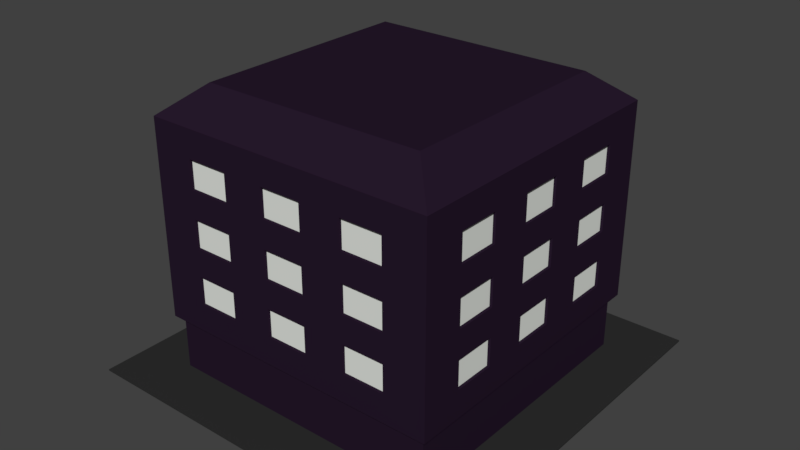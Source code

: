 # Source: CityHouse1.blend  (saved by Blender 2.78.0; exported with 4.5.12 LTS)
import bpy
from mathutils import Matrix  # noqa: F401  (used for matrix-valued properties, if any)

bpy.ops.wm.read_factory_settings(use_empty=True)
scene = bpy.context.scene
scene.name = 'Scene'

# ---- collections
col_collection_1 = bpy.data.collections.new('Collection 1'); scene.collection.children.link(col_collection_1)

# ---- materials (node trees are filled in below, after node groups)
mat_sidewalk = bpy.data.materials.new('Sidewalk')
mat_sidewalk.alpha_threshold = 0.0
mat_sidewalk.use_transparent_shadow = False
mat_sidewalk.diffuse_color = (0.0291, 0.0291, 0.0291, 1.0)
mat_sidewalk.roughness = 0.5
mat_sidewalk.specular_intensity = 0.0
mat_brightwindow = bpy.data.materials.new('BrightWindow')
mat_brightwindow.alpha_threshold = 0.0
mat_brightwindow.use_transparent_shadow = False
mat_brightwindow.diffuse_color = (0.7761, 0.8, 0.7526, 1.0)
mat_brightwindow.roughness = 0.5
mat_concrete = bpy.data.materials.new('Concrete')
mat_concrete.alpha_threshold = 0.0
mat_concrete.use_transparent_shadow = False
mat_concrete.diffuse_color = (0.02, 0.01, 0.025, 1.0)
mat_concrete.roughness = 0.5
mat_concrete.specular_intensity = 0.0
mat_window = bpy.data.materials.new('Window')
mat_window.alpha_threshold = 0.0
mat_window.use_transparent_shadow = False
mat_window.diffuse_color = (0.0, 0.0, 0.0, 1.0)
mat_window.roughness = 0.5
mat_window.specular_intensity = 1.0

# ---- material node trees

# ---- world
world_world = bpy.data.worlds.new('World'); scene.world = world_world
world_world.color = (0.05088, 0.05088, 0.05088)
world_world.use_sun_shadow = False
world_world.sun_shadow_jitter_overblur = 0.0
world_world.cycles.sampling_method = 'MANUAL'

# ---- meshes
me_cube = bpy.data.meshes.new('Cube')
me_cube.from_pydata([(-13.79, -13.79, -0.025), (-13.79, -13.79, 0.075), (-13.79, 13.79, -0.025), (-13.79, 13.79, 0.075), (13.79, -13.79, -0.025), (13.79, -13.79, 0.075), (13.79, 13.79, -0.025), (13.79, 13.79, 0.075)], [], [(0, 1, 3, 2), (2, 3, 7, 6), (6, 7, 5, 4), (4, 5, 1, 0), (7, 3, 1, 5)])
me_cube.materials.append(mat_sidewalk)
me_cube.use_remesh_preserve_volume = False
me_cube.use_remesh_preserve_attributes = False
me_cube.use_mirror_vertex_groups = False
me_cube.update()
me_plane_035 = bpy.data.meshes.new('Plane.035')
me_plane_035.from_pydata([(-0.005, 1.6, 1.1), (-0.005, 1.6, -1.1), (-0.005, -1.6, 1.1), (-0.005, -1.6, -1.1)], [], [(0, 1, 3, 2)])
me_plane_035.materials.append(mat_brightwindow)
me_plane_035.use_remesh_preserve_volume = False
me_plane_035.use_remesh_preserve_attributes = False
me_plane_035.use_mirror_vertex_groups = False
me_plane_035.update()
me_plane_034 = bpy.data.meshes.new('Plane.034')
me_plane_034.from_pydata([(-0.005, 1.6, 1.1), (-0.005, 1.6, -1.1), (-0.005, -1.6, 1.1), (-0.005, -1.6, -1.1)], [], [(0, 1, 3, 2)])
me_plane_034.materials.append(mat_brightwindow)
me_plane_034.use_remesh_preserve_volume = False
me_plane_034.use_remesh_preserve_attributes = False
me_plane_034.use_mirror_vertex_groups = False
me_plane_034.update()
me_plane_033 = bpy.data.meshes.new('Plane.033')
me_plane_033.from_pydata([(-0.005, 1.6, 1.1), (-0.005, 1.6, -1.1), (-0.005, -1.6, 1.1), (-0.005, -1.6, -1.1)], [], [(0, 1, 3, 2)])
me_plane_033.materials.append(mat_brightwindow)
me_plane_033.use_remesh_preserve_volume = False
me_plane_033.use_remesh_preserve_attributes = False
me_plane_033.use_mirror_vertex_groups = False
me_plane_033.update()
me_plane_032 = bpy.data.meshes.new('Plane.032')
me_plane_032.from_pydata([(-0.005, 1.6, 1.1), (-0.005, 1.6, -1.1), (-0.005, -1.6, 1.1), (-0.005, -1.6, -1.1)], [], [(0, 1, 3, 2)])
me_plane_032.materials.append(mat_brightwindow)
me_plane_032.use_remesh_preserve_volume = False
me_plane_032.use_remesh_preserve_attributes = False
me_plane_032.use_mirror_vertex_groups = False
me_plane_032.update()
me_plane_031 = bpy.data.meshes.new('Plane.031')
me_plane_031.from_pydata([(-0.005, 1.6, 1.1), (-0.005, 1.6, -1.1), (-0.005, -1.6, 1.1), (-0.005, -1.6, -1.1)], [], [(0, 1, 3, 2)])
me_plane_031.materials.append(mat_brightwindow)
me_plane_031.use_remesh_preserve_volume = False
me_plane_031.use_remesh_preserve_attributes = False
me_plane_031.use_mirror_vertex_groups = False
me_plane_031.update()
me_plane_030 = bpy.data.meshes.new('Plane.030')
me_plane_030.from_pydata([(-0.005, 1.6, 1.1), (-0.005, 1.6, -1.1), (-0.005, -1.6, 1.1), (-0.005, -1.6, -1.1)], [], [(0, 1, 3, 2)])
me_plane_030.materials.append(mat_brightwindow)
me_plane_030.use_remesh_preserve_volume = False
me_plane_030.use_remesh_preserve_attributes = False
me_plane_030.use_mirror_vertex_groups = False
me_plane_030.update()
me_plane_029 = bpy.data.meshes.new('Plane.029')
me_plane_029.from_pydata([(-0.005, 1.6, 1.1), (-0.005, 1.6, -1.1), (-0.005, -1.6, 1.1), (-0.005, -1.6, -1.1)], [], [(0, 1, 3, 2)])
me_plane_029.materials.append(mat_brightwindow)
me_plane_029.use_remesh_preserve_volume = False
me_plane_029.use_remesh_preserve_attributes = False
me_plane_029.use_mirror_vertex_groups = False
me_plane_029.update()
me_plane_028 = bpy.data.meshes.new('Plane.028')
me_plane_028.from_pydata([(-0.005, 1.6, 1.1), (-0.005, 1.6, -1.1), (-0.005, -1.6, 1.1), (-0.005, -1.6, -1.1)], [], [(0, 1, 3, 2)])
me_plane_028.materials.append(mat_brightwindow)
me_plane_028.use_remesh_preserve_volume = False
me_plane_028.use_remesh_preserve_attributes = False
me_plane_028.use_mirror_vertex_groups = False
me_plane_028.update()
me_plane_027 = bpy.data.meshes.new('Plane.027')
me_plane_027.from_pydata([(-0.005, 1.6, 1.1), (-0.005, 1.6, -1.1), (-0.005, -1.6, 1.1), (-0.005, -1.6, -1.1)], [], [(0, 1, 3, 2)])
me_plane_027.materials.append(mat_brightwindow)
me_plane_027.use_remesh_preserve_volume = False
me_plane_027.use_remesh_preserve_attributes = False
me_plane_027.use_mirror_vertex_groups = False
me_plane_027.update()
me_plane_026 = bpy.data.meshes.new('Plane.026')
me_plane_026.from_pydata([(-0.005, 1.6, 1.1), (-0.005, 1.6, -1.1), (-0.005, -1.6, 1.1), (-0.005, -1.6, -1.1)], [], [(0, 1, 3, 2)])
me_plane_026.materials.append(mat_brightwindow)
me_plane_026.use_remesh_preserve_volume = False
me_plane_026.use_remesh_preserve_attributes = False
me_plane_026.use_mirror_vertex_groups = False
me_plane_026.update()
me_plane_025 = bpy.data.meshes.new('Plane.025')
me_plane_025.from_pydata([(-0.005, 1.6, 1.1), (-0.005, 1.6, -1.1), (-0.005, -1.6, 1.1), (-0.005, -1.6, -1.1)], [], [(0, 1, 3, 2)])
me_plane_025.materials.append(mat_brightwindow)
me_plane_025.use_remesh_preserve_volume = False
me_plane_025.use_remesh_preserve_attributes = False
me_plane_025.use_mirror_vertex_groups = False
me_plane_025.update()
me_plane_024 = bpy.data.meshes.new('Plane.024')
me_plane_024.from_pydata([(-0.005, 1.6, 1.1), (-0.005, 1.6, -1.1), (-0.005, -1.6, 1.1), (-0.005, -1.6, -1.1)], [], [(0, 1, 3, 2)])
me_plane_024.materials.append(mat_brightwindow)
me_plane_024.use_remesh_preserve_volume = False
me_plane_024.use_remesh_preserve_attributes = False
me_plane_024.use_mirror_vertex_groups = False
me_plane_024.update()
me_plane_023 = bpy.data.meshes.new('Plane.023')
me_plane_023.from_pydata([(-0.005, 1.6, 1.1), (-0.005, 1.6, -1.1), (-0.005, -1.6, 1.1), (-0.005, -1.6, -1.1)], [], [(0, 1, 3, 2)])
me_plane_023.materials.append(mat_brightwindow)
me_plane_023.use_remesh_preserve_volume = False
me_plane_023.use_remesh_preserve_attributes = False
me_plane_023.use_mirror_vertex_groups = False
me_plane_023.update()
me_plane_022 = bpy.data.meshes.new('Plane.022')
me_plane_022.from_pydata([(-0.005, 1.6, 1.1), (-0.005, 1.6, -1.1), (-0.005, -1.6, 1.1), (-0.005, -1.6, -1.1)], [], [(0, 1, 3, 2)])
me_plane_022.materials.append(mat_brightwindow)
me_plane_022.use_remesh_preserve_volume = False
me_plane_022.use_remesh_preserve_attributes = False
me_plane_022.use_mirror_vertex_groups = False
me_plane_022.update()
me_plane_021 = bpy.data.meshes.new('Plane.021')
me_plane_021.from_pydata([(-0.005, 1.6, 1.1), (-0.005, 1.6, -1.1), (-0.005, -1.6, 1.1), (-0.005, -1.6, -1.1)], [], [(0, 1, 3, 2)])
me_plane_021.materials.append(mat_brightwindow)
me_plane_021.use_remesh_preserve_volume = False
me_plane_021.use_remesh_preserve_attributes = False
me_plane_021.use_mirror_vertex_groups = False
me_plane_021.update()
me_plane_020 = bpy.data.meshes.new('Plane.020')
me_plane_020.from_pydata([(-0.005, 1.6, 1.1), (-0.005, 1.6, -1.1), (-0.005, -1.6, 1.1), (-0.005, -1.6, -1.1)], [], [(0, 1, 3, 2)])
me_plane_020.materials.append(mat_brightwindow)
me_plane_020.use_remesh_preserve_volume = False
me_plane_020.use_remesh_preserve_attributes = False
me_plane_020.use_mirror_vertex_groups = False
me_plane_020.update()
me_plane_019 = bpy.data.meshes.new('Plane.019')
me_plane_019.from_pydata([(-0.005, 1.6, 1.1), (-0.005, 1.6, -1.1), (-0.005, -1.6, 1.1), (-0.005, -1.6, -1.1)], [], [(0, 1, 3, 2)])
me_plane_019.materials.append(mat_brightwindow)
me_plane_019.use_remesh_preserve_volume = False
me_plane_019.use_remesh_preserve_attributes = False
me_plane_019.use_mirror_vertex_groups = False
me_plane_019.update()
me_plane_018 = bpy.data.meshes.new('Plane.018')
me_plane_018.from_pydata([(-0.005, 1.6, 1.1), (-0.005, 1.6, -1.1), (-0.005, -1.6, 1.1), (-0.005, -1.6, -1.1)], [], [(0, 1, 3, 2)])
me_plane_018.materials.append(mat_brightwindow)
me_plane_018.use_remesh_preserve_volume = False
me_plane_018.use_remesh_preserve_attributes = False
me_plane_018.use_mirror_vertex_groups = False
me_plane_018.update()
me_plane_017 = bpy.data.meshes.new('Plane.017')
me_plane_017.from_pydata([(-0.005, 1.6, 1.1), (-0.005, 1.6, -1.1), (-0.005, -1.6, 1.1), (-0.005, -1.6, -1.1)], [], [(0, 1, 3, 2)])
me_plane_017.materials.append(mat_brightwindow)
me_plane_017.use_remesh_preserve_volume = False
me_plane_017.use_remesh_preserve_attributes = False
me_plane_017.use_mirror_vertex_groups = False
me_plane_017.update()
me_plane_016 = bpy.data.meshes.new('Plane.016')
me_plane_016.from_pydata([(-0.005, 1.6, 1.1), (-0.005, 1.6, -1.1), (-0.005, -1.6, 1.1), (-0.005, -1.6, -1.1)], [], [(0, 1, 3, 2)])
me_plane_016.materials.append(mat_brightwindow)
me_plane_016.use_remesh_preserve_volume = False
me_plane_016.use_remesh_preserve_attributes = False
me_plane_016.use_mirror_vertex_groups = False
me_plane_016.update()
me_plane_015 = bpy.data.meshes.new('Plane.015')
me_plane_015.from_pydata([(-0.005, 1.6, 1.1), (-0.005, 1.6, -1.1), (-0.005, -1.6, 1.1), (-0.005, -1.6, -1.1)], [], [(0, 1, 3, 2)])
me_plane_015.materials.append(mat_brightwindow)
me_plane_015.use_remesh_preserve_volume = False
me_plane_015.use_remesh_preserve_attributes = False
me_plane_015.use_mirror_vertex_groups = False
me_plane_015.update()
me_plane_014 = bpy.data.meshes.new('Plane.014')
me_plane_014.from_pydata([(-0.005, 1.6, 1.1), (-0.005, 1.6, -1.1), (-0.005, -1.6, 1.1), (-0.005, -1.6, -1.1)], [], [(0, 1, 3, 2)])
me_plane_014.materials.append(mat_brightwindow)
me_plane_014.use_remesh_preserve_volume = False
me_plane_014.use_remesh_preserve_attributes = False
me_plane_014.use_mirror_vertex_groups = False
me_plane_014.update()
me_plane_013 = bpy.data.meshes.new('Plane.013')
me_plane_013.from_pydata([(-0.005, 1.6, 1.1), (-0.005, 1.6, -1.1), (-0.005, -1.6, 1.1), (-0.005, -1.6, -1.1)], [], [(0, 1, 3, 2)])
me_plane_013.materials.append(mat_brightwindow)
me_plane_013.use_remesh_preserve_volume = False
me_plane_013.use_remesh_preserve_attributes = False
me_plane_013.use_mirror_vertex_groups = False
me_plane_013.update()
me_plane_012 = bpy.data.meshes.new('Plane.012')
me_plane_012.from_pydata([(-0.005, 1.6, 1.1), (-0.005, 1.6, -1.1), (-0.005, -1.6, 1.1), (-0.005, -1.6, -1.1)], [], [(0, 1, 3, 2)])
me_plane_012.materials.append(mat_brightwindow)
me_plane_012.use_remesh_preserve_volume = False
me_plane_012.use_remesh_preserve_attributes = False
me_plane_012.use_mirror_vertex_groups = False
me_plane_012.update()
me_plane_011 = bpy.data.meshes.new('Plane.011')
me_plane_011.from_pydata([(-0.005, 1.6, 1.1), (-0.005, 1.6, -1.1), (-0.005, -1.6, 1.1), (-0.005, -1.6, -1.1)], [], [(0, 1, 3, 2)])
me_plane_011.materials.append(mat_brightwindow)
me_plane_011.use_remesh_preserve_volume = False
me_plane_011.use_remesh_preserve_attributes = False
me_plane_011.use_mirror_vertex_groups = False
me_plane_011.update()
me_plane_010 = bpy.data.meshes.new('Plane.010')
me_plane_010.from_pydata([(-0.005, 1.6, 1.1), (-0.005, 1.6, -1.1), (-0.005, -1.6, 1.1), (-0.005, -1.6, -1.1)], [], [(0, 1, 3, 2)])
me_plane_010.materials.append(mat_brightwindow)
me_plane_010.use_remesh_preserve_volume = False
me_plane_010.use_remesh_preserve_attributes = False
me_plane_010.use_mirror_vertex_groups = False
me_plane_010.update()
me_plane_009 = bpy.data.meshes.new('Plane.009')
me_plane_009.from_pydata([(-0.005, 1.6, 1.1), (-0.005, 1.6, -1.1), (-0.005, -1.6, 1.1), (-0.005, -1.6, -1.1)], [], [(0, 1, 3, 2)])
me_plane_009.materials.append(mat_brightwindow)
me_plane_009.use_remesh_preserve_volume = False
me_plane_009.use_remesh_preserve_attributes = False
me_plane_009.use_mirror_vertex_groups = False
me_plane_009.update()
me_plane = bpy.data.meshes.new('Plane')
me_plane.from_pydata([(-0.005, 1.6, 1.1), (-0.005, 1.6, -1.1), (-0.005, -1.6, 1.1), (-0.005, -1.6, -1.1)], [], [(0, 1, 3, 2)])
me_plane.materials.append(mat_brightwindow)
me_plane.use_remesh_preserve_volume = False
me_plane.use_remesh_preserve_attributes = False
me_plane.use_mirror_vertex_groups = False
me_plane.update()
me_plane_001 = bpy.data.meshes.new('Plane.001')
me_plane_001.from_pydata([(-0.005, 1.6, 1.1), (-0.005, 1.6, -1.1), (-0.005, -1.6, 1.1), (-0.005, -1.6, -1.1)], [], [(0, 1, 3, 2)])
me_plane_001.materials.append(mat_brightwindow)
me_plane_001.use_remesh_preserve_volume = False
me_plane_001.use_remesh_preserve_attributes = False
me_plane_001.use_mirror_vertex_groups = False
me_plane_001.update()
me_plane_002 = bpy.data.meshes.new('Plane.002')
me_plane_002.from_pydata([(-0.005, 1.6, 1.1), (-0.005, 1.6, -1.1), (-0.005, -1.6, 1.1), (-0.005, -1.6, -1.1)], [], [(0, 1, 3, 2)])
me_plane_002.materials.append(mat_brightwindow)
me_plane_002.use_remesh_preserve_volume = False
me_plane_002.use_remesh_preserve_attributes = False
me_plane_002.use_mirror_vertex_groups = False
me_plane_002.update()
me_plane_008 = bpy.data.meshes.new('Plane.008')
me_plane_008.from_pydata([(-0.005, 1.6, 1.1), (-0.005, 1.6, -1.1), (-0.005, -1.6, 1.1), (-0.005, -1.6, -1.1)], [], [(0, 1, 3, 2)])
me_plane_008.materials.append(mat_brightwindow)
me_plane_008.use_remesh_preserve_volume = False
me_plane_008.use_remesh_preserve_attributes = False
me_plane_008.use_mirror_vertex_groups = False
me_plane_008.update()
me_plane_007 = bpy.data.meshes.new('Plane.007')
me_plane_007.from_pydata([(-0.005, 1.6, 1.1), (-0.005, 1.6, -1.1), (-0.005, -1.6, 1.1), (-0.005, -1.6, -1.1)], [], [(0, 1, 3, 2)])
me_plane_007.materials.append(mat_brightwindow)
me_plane_007.use_remesh_preserve_volume = False
me_plane_007.use_remesh_preserve_attributes = False
me_plane_007.use_mirror_vertex_groups = False
me_plane_007.update()
me_plane_006 = bpy.data.meshes.new('Plane.006')
me_plane_006.from_pydata([(-0.005, 1.6, 1.1), (-0.005, 1.6, -1.1), (-0.005, -1.6, 1.1), (-0.005, -1.6, -1.1)], [], [(0, 1, 3, 2)])
me_plane_006.materials.append(mat_brightwindow)
me_plane_006.use_remesh_preserve_volume = False
me_plane_006.use_remesh_preserve_attributes = False
me_plane_006.use_mirror_vertex_groups = False
me_plane_006.update()
me_plane_005 = bpy.data.meshes.new('Plane.005')
me_plane_005.from_pydata([(-0.005, 1.6, 1.1), (-0.005, 1.6, -1.1), (-0.005, -1.6, 1.1), (-0.005, -1.6, -1.1)], [], [(0, 1, 3, 2)])
me_plane_005.materials.append(mat_brightwindow)
me_plane_005.use_remesh_preserve_volume = False
me_plane_005.use_remesh_preserve_attributes = False
me_plane_005.use_mirror_vertex_groups = False
me_plane_005.update()
me_plane_004 = bpy.data.meshes.new('Plane.004')
me_plane_004.from_pydata([(-0.005, 1.6, 1.1), (-0.005, 1.6, -1.1), (-0.005, -1.6, 1.1), (-0.005, -1.6, -1.1)], [], [(0, 1, 3, 2)])
me_plane_004.materials.append(mat_brightwindow)
me_plane_004.use_remesh_preserve_volume = False
me_plane_004.use_remesh_preserve_attributes = False
me_plane_004.use_mirror_vertex_groups = False
me_plane_004.update()
me_plane_003 = bpy.data.meshes.new('Plane.003')
me_plane_003.from_pydata([(-0.005, 1.6, 1.1), (-0.005, 1.6, -1.1), (-0.005, -1.6, 1.1), (-0.005, -1.6, -1.1)], [], [(0, 1, 3, 2)])
me_plane_003.materials.append(mat_brightwindow)
me_plane_003.use_remesh_preserve_volume = False
me_plane_003.use_remesh_preserve_attributes = False
me_plane_003.use_mirror_vertex_groups = False
me_plane_003.update()
me_cube_001 = bpy.data.meshes.new('Cube.001')
me_cube_001.from_pydata([(-2.0, -2.0, -1.0), (-2.0, -2.0, 3.0), (-2.0, 2.0, -1.0), (-2.0, 2.0, 3.0), (2.0, -2.0, -1.0), (2.0, -2.0, 3.0), (2.0, 2.0, -1.0), (2.0, 2.0, 3.0), (-1.6, -1.6, 19.0), (-1.6, 1.6, 19.0), (1.6, 1.6, 19.0), (1.6, -1.6, 19.0), (-2.09, -2.09, 3.0), (-2.09, 2.09, 3.0), (2.09, 2.09, 3.0), (2.09, -2.09, 3.0), (-2.09, -2.09, 17.0), (-2.09, 2.09, 17.0), (2.09, 2.09, 17.0), (2.09, -2.09, 17.0), (-2.09, -1.493, 3.0), (-2.09, -0.8957, 3.0), (-2.09, -0.2986, 3.0), (-2.09, 0.2986, 3.0), (-2.09, 0.8957, 3.0), (-2.09, 1.493, 3.0), (-1.493, 2.09, 3.0), (-0.8957, 2.09, 3.0), (-0.2986, 2.09, 3.0), (0.2986, 2.09, 3.0), (0.8957, 2.09, 3.0), (1.493, 2.09, 3.0), (2.09, 1.493, 3.0), (2.09, 0.8957, 3.0), (2.09, 0.2986, 3.0), (2.09, -0.2986, 3.0), (2.09, -0.8957, 3.0), (2.09, -1.493, 3.0), (1.493, -2.09, 3.0), (0.8957, -2.09, 3.0), (0.2986, -2.09, 3.0), (-0.2986, -2.09, 3.0), (-0.8957, -2.09, 3.0), (-1.493, -2.09, 3.0), (-2.09, -1.493, 17.0), (-2.09, -0.8957, 17.0), (-2.09, -0.2986, 17.0), (-2.09, 0.2986, 17.0), (-2.09, 0.8957, 17.0), (-2.09, 1.493, 17.0), (-1.493, 2.09, 17.0), (-0.8957, 2.09, 17.0), (-0.2986, 2.09, 17.0), (0.2986, 2.09, 17.0), (0.8957, 2.09, 17.0), (1.493, 2.09, 17.0), (2.09, 1.493, 17.0), (2.09, 0.8957, 17.0), (2.09, 0.2986, 17.0), (2.09, -0.2986, 17.0), (2.09, -0.8957, 17.0), (2.09, -1.493, 17.0), (1.493, -2.09, 17.0), (0.8957, -2.09, 17.0), (0.2986, -2.09, 17.0), (-0.2986, -2.09, 17.0), (-0.8957, -2.09, 17.0), (-1.493, -2.09, 17.0), (2.09, 2.09, 5.0), (2.09, 2.09, 7.0), (2.09, 2.09, 9.0), (2.09, 2.09, 11.0), (2.09, 2.09, 13.0), (2.09, 2.09, 15.0), (2.09, -2.09, 15.0), (2.09, -2.09, 13.0), (2.09, -2.09, 11.0), (2.09, -2.09, 9.0), (2.09, -2.09, 7.0), (2.09, -2.09, 5.0), (-2.09, -2.09, 5.0), (-2.09, -2.09, 7.0), (-2.09, -2.09, 9.0), (-2.09, -2.09, 11.0), (-2.09, -2.09, 13.0), (-2.09, -2.09, 15.0), (-2.09, 2.09, 15.0), (-2.09, 2.09, 13.0), (-2.09, 2.09, 11.0), (-2.09, 2.09, 9.0), (-2.09, 2.09, 7.0), (-2.09, 2.09, 5.0), (1.493, 2.09, 5.0), (1.493, 2.09, 7.0), (1.493, 2.09, 9.0), (1.493, 2.09, 11.0), (1.493, 2.09, 13.0), (1.493, 2.09, 15.0), (0.8957, 2.09, 5.0), (0.8957, 2.09, 7.0), (0.8957, 2.09, 9.0), (0.8957, 2.09, 11.0), (0.8957, 2.09, 13.0), (0.8957, 2.09, 15.0), (0.2986, 2.09, 5.0), (0.2986, 2.09, 7.0), (0.2986, 2.09, 9.0), (0.2986, 2.09, 11.0), (0.2986, 2.09, 13.0), (0.2986, 2.09, 15.0), (-0.2986, 2.09, 5.0), (-0.2986, 2.09, 7.0), (-0.2986, 2.09, 9.0), (-0.2986, 2.09, 11.0), (-0.2986, 2.09, 13.0), (-0.2986, 2.09, 15.0), (-0.8957, 2.09, 5.0), (-0.8957, 2.09, 7.0), (-0.8957, 2.09, 9.0), (-0.8957, 2.09, 11.0), (-0.8957, 2.09, 13.0), (-0.8957, 2.09, 15.0), (-1.493, 2.09, 5.0), (-1.493, 2.09, 7.0), (-1.493, 2.09, 9.0), (-1.493, 2.09, 11.0), (-1.493, 2.09, 13.0), (-1.493, 2.09, 15.0), (-1.493, -2.09, 5.0), (-1.493, -2.09, 7.0), (-1.493, -2.09, 9.0), (-1.493, -2.09, 11.0), (-1.493, -2.09, 13.0), (-1.493, -2.09, 15.0), (-0.8957, -2.09, 5.0), (-0.8957, -2.09, 7.0), (-0.8957, -2.09, 9.0), (-0.8957, -2.09, 11.0), (-0.8957, -2.09, 13.0), (-0.8957, -2.09, 15.0), (-0.2986, -2.09, 5.0), (-0.2986, -2.09, 7.0), (-0.2986, -2.09, 9.0), (-0.2986, -2.09, 11.0), (-0.2986, -2.09, 13.0), (-0.2986, -2.09, 15.0), (0.2986, -2.09, 5.0), (0.2986, -2.09, 7.0), (0.2986, -2.09, 9.0), (0.2986, -2.09, 11.0), (0.2986, -2.09, 13.0), (0.2986, -2.09, 15.0), (0.8957, -2.09, 5.0), (0.8957, -2.09, 7.0), (0.8957, -2.09, 9.0), (0.8957, -2.09, 11.0), (0.8957, -2.09, 13.0), (0.8957, -2.09, 15.0), (1.493, -2.09, 5.0), (1.493, -2.09, 7.0), (1.493, -2.09, 9.0), (1.493, -2.09, 11.0), (1.493, -2.09, 13.0), (1.493, -2.09, 15.0), (-2.09, 1.493, 5.0), (-2.09, 1.493, 7.0), (-2.09, 1.493, 9.0), (-2.09, 1.493, 11.0), (-2.09, 1.493, 13.0), (-2.09, 1.493, 15.0), (-2.09, 0.8957, 5.0), (-2.09, 0.8957, 7.0), (-2.09, 0.8957, 9.0), (-2.09, 0.8957, 11.0), (-2.09, 0.8957, 13.0), (-2.09, 0.8957, 15.0), (-2.09, 0.2986, 5.0), (-2.09, 0.2986, 7.0), (-2.09, 0.2986, 9.0), (-2.09, 0.2986, 11.0), (-2.09, 0.2986, 13.0), (-2.09, 0.2986, 15.0), (-2.09, -0.2986, 5.0), (-2.09, -0.2986, 7.0), (-2.09, -0.2986, 9.0), (-2.09, -0.2986, 11.0), (-2.09, -0.2986, 13.0), (-2.09, -0.2986, 15.0), (-2.09, -0.8957, 5.0), (-2.09, -0.8957, 7.0), (-2.09, -0.8957, 9.0), (-2.09, -0.8957, 11.0), (-2.09, -0.8957, 13.0), (-2.09, -0.8957, 15.0), (-2.09, -1.493, 5.0), (-2.09, -1.493, 7.0), (-2.09, -1.493, 9.0), (-2.09, -1.493, 11.0), (-2.09, -1.493, 13.0), (-2.09, -1.493, 15.0), (2.09, -1.493, 5.0), (2.09, -1.493, 7.0), (2.09, -1.493, 9.0), (2.09, -1.493, 11.0), (2.09, -1.493, 13.0), (2.09, -1.493, 15.0), (2.09, -0.8957, 5.0), (2.09, -0.8957, 7.0), (2.09, -0.8957, 9.0), (2.09, -0.8957, 11.0), (2.09, -0.8957, 13.0), (2.09, -0.8957, 15.0), (2.09, -0.2986, 5.0), (2.09, -0.2986, 7.0), (2.09, -0.2986, 9.0), (2.09, -0.2986, 11.0), (2.09, -0.2986, 13.0), (2.09, -0.2986, 15.0), (2.09, 0.2986, 5.0), (2.09, 0.2986, 7.0), (2.09, 0.2986, 9.0), (2.09, 0.2986, 11.0), (2.09, 0.2986, 13.0), (2.09, 0.2986, 15.0), (2.09, 0.8957, 5.0), (2.09, 0.8957, 7.0), (2.09, 0.8957, 9.0), (2.09, 0.8957, 11.0), (2.09, 0.8957, 13.0), (2.09, 0.8957, 15.0), (2.09, 1.493, 5.0), (2.09, 1.493, 7.0), (2.09, 1.493, 9.0), (2.09, 1.493, 11.0), (2.09, 1.493, 13.0), (2.09, 1.493, 15.0), (1.493, 2.05, 5.0), (1.493, 2.05, 7.0), (1.493, 2.05, 9.0), (1.493, 2.05, 11.0), (1.493, 2.05, 13.0), (1.493, 2.05, 15.0), (0.8957, 2.05, 5.0), (0.8957, 2.05, 7.0), (0.8957, 2.05, 9.0), (0.8957, 2.05, 11.0), (0.8957, 2.05, 13.0), (0.8957, 2.05, 15.0), (0.2986, 2.05, 5.0), (0.2986, 2.05, 7.0), (0.2986, 2.05, 9.0), (0.2986, 2.05, 11.0), (0.2986, 2.05, 13.0), (0.2986, 2.05, 15.0), (-0.2986, 2.05, 5.0), (-0.2986, 2.05, 7.0), (-0.2986, 2.05, 9.0), (-0.2986, 2.05, 11.0), (-0.2986, 2.05, 13.0), (-0.2986, 2.05, 15.0), (-0.8957, 2.05, 5.0), (-0.8957, 2.05, 7.0), (-0.8957, 2.05, 9.0), (-0.8957, 2.05, 11.0), (-0.8957, 2.05, 13.0), (-0.8957, 2.05, 15.0), (-1.493, 2.05, 5.0), (-1.493, 2.05, 7.0), (-1.493, 2.05, 9.0), (-1.493, 2.05, 11.0), (-1.493, 2.05, 13.0), (-1.493, 2.05, 15.0), (-1.493, -2.05, 5.0), (-1.493, -2.05, 7.0), (-1.493, -2.05, 9.0), (-1.493, -2.05, 11.0), (-1.493, -2.05, 13.0), (-1.493, -2.05, 15.0), (-0.8957, -2.05, 5.0), (-0.8957, -2.05, 7.0), (-0.8957, -2.05, 9.0), (-0.8957, -2.05, 11.0), (-0.8957, -2.05, 13.0), (-0.8957, -2.05, 15.0), (-0.2986, -2.05, 5.0), (-0.2986, -2.05, 7.0), (-0.2986, -2.05, 9.0), (-0.2986, -2.05, 11.0), (-0.2986, -2.05, 13.0), (-0.2986, -2.05, 15.0), (0.2986, -2.05, 5.0), (0.2986, -2.05, 7.0), (0.2986, -2.05, 9.0), (0.2986, -2.05, 11.0), (0.2986, -2.05, 13.0), (0.2986, -2.05, 15.0), (0.8957, -2.05, 5.0), (0.8957, -2.05, 7.0), (0.8957, -2.05, 9.0), (0.8957, -2.05, 11.0), (0.8957, -2.05, 13.0), (0.8957, -2.05, 15.0), (1.493, -2.05, 5.0), (1.493, -2.05, 7.0), (1.493, -2.05, 9.0), (1.493, -2.05, 11.0), (1.493, -2.05, 13.0), (1.493, -2.05, 15.0), (-2.05, 1.493, 5.0), (-2.05, 1.493, 7.0), (-2.05, 1.493, 9.0), (-2.05, 1.493, 11.0), (-2.05, 1.493, 13.0), (-2.05, 1.493, 15.0), (-2.05, 0.8957, 5.0), (-2.05, 0.8957, 7.0), (-2.05, 0.8957, 9.0), (-2.05, 0.8957, 11.0), (-2.05, 0.8957, 13.0), (-2.05, 0.8957, 15.0), (-2.05, 0.2986, 5.0), (-2.05, 0.2986, 7.0), (-2.05, 0.2986, 9.0), (-2.05, 0.2986, 11.0), (-2.05, 0.2986, 13.0), (-2.05, 0.2986, 15.0), (-2.05, -0.2986, 5.0), (-2.05, -0.2986, 7.0), (-2.05, -0.2986, 9.0), (-2.05, -0.2986, 11.0), (-2.05, -0.2986, 13.0), (-2.05, -0.2986, 15.0), (-2.05, -0.8957, 5.0), (-2.05, -0.8957, 7.0), (-2.05, -0.8957, 9.0), (-2.05, -0.8957, 11.0), (-2.05, -0.8957, 13.0), (-2.05, -0.8957, 15.0), (-2.05, -1.493, 5.0), (-2.05, -1.493, 7.0), (-2.05, -1.493, 9.0), (-2.05, -1.493, 11.0), (-2.05, -1.493, 13.0), (-2.05, -1.493, 15.0), (2.05, -1.493, 5.0), (2.05, -1.493, 7.0), (2.05, -1.493, 9.0), (2.05, -1.493, 11.0), (2.05, -1.493, 13.0), (2.05, -1.493, 15.0), (2.05, -0.8957, 5.0), (2.05, -0.8957, 7.0), (2.05, -0.8957, 9.0), (2.05, -0.8957, 11.0), (2.05, -0.8957, 13.0), (2.05, -0.8957, 15.0), (2.05, -0.2986, 5.0), (2.05, -0.2986, 7.0), (2.05, -0.2986, 9.0), (2.05, -0.2986, 11.0), (2.05, -0.2986, 13.0), (2.05, -0.2986, 15.0), (2.05, 0.2986, 5.0), (2.05, 0.2986, 7.0), (2.05, 0.2986, 9.0), (2.05, 0.2986, 11.0), (2.05, 0.2986, 13.0), (2.05, 0.2986, 15.0), (2.05, 0.8957, 5.0), (2.05, 0.8957, 7.0), (2.05, 0.8957, 9.0), (2.05, 0.8957, 11.0), (2.05, 0.8957, 13.0), (2.05, 0.8957, 15.0), (2.05, 1.493, 5.0), (2.05, 1.493, 7.0), (2.05, 1.493, 9.0), (2.05, 1.493, 11.0), (2.05, 1.493, 13.0), (2.05, 1.493, 15.0)], [], [(0, 1, 3, 2), (2, 3, 7, 6), (6, 7, 5, 4), (4, 5, 1, 0), (3, 1, 12, 20, 21, 22, 23, 24, 25, 13), (10, 9, 8, 11), (9, 10, 18, 55, 54, 53, 52, 51, 50, 17), (11, 8, 16, 67, 66, 65, 64, 63, 62, 19), (5, 7, 14, 32, 33, 34, 35, 36, 37, 15), (235, 73, 18, 56), (199, 85, 16, 44), (163, 74, 19, 62), (127, 86, 17, 50), (1, 5, 15, 38, 39, 40, 41, 42, 43, 12), (7, 3, 13, 26, 27, 28, 29, 30, 31, 14), (10, 11, 19, 61, 60, 59, 58, 57, 56, 18), (8, 9, 17, 49, 48, 47, 46, 45, 44, 16), (73, 97, 55, 18), (97, 103, 54, 55), (103, 109, 53, 54), (109, 115, 52, 53), (115, 121, 51, 52), (121, 127, 50, 51), (14, 31, 92, 68), (68, 92, 93, 69), (69, 93, 94, 70), (70, 94, 95, 71), (71, 95, 96, 72), (72, 96, 97, 73), (31, 30, 98, 92), (183, 177, 321, 327), (93, 99, 100, 94), (110, 111, 255, 254), (95, 101, 102, 96), (170, 171, 315, 314), (30, 29, 104, 98), (98, 104, 105, 99), (99, 105, 106, 100), (100, 106, 107, 101), (101, 107, 108, 102), (102, 108, 109, 103), (29, 28, 110, 104), (118, 124, 268, 262), (105, 111, 112, 106), (176, 182, 326, 320), (107, 113, 114, 108), (162, 163, 307, 306), (28, 27, 116, 110), (110, 116, 117, 111), (111, 117, 118, 112), (112, 118, 119, 113), (113, 119, 120, 114), (114, 120, 121, 115), (27, 26, 122, 116), (222, 223, 367, 366), (117, 123, 124, 118), (123, 117, 261, 267), (119, 125, 126, 120), (116, 122, 266, 260), (26, 13, 91, 122), (122, 91, 90, 123), (123, 90, 89, 124), (124, 89, 88, 125), (125, 88, 87, 126), (126, 87, 86, 127), (85, 133, 67, 16), (133, 139, 66, 67), (139, 145, 65, 66), (145, 151, 64, 65), (151, 157, 63, 64), (157, 163, 62, 63), (12, 43, 128, 80), (80, 128, 129, 81), (81, 129, 130, 82), (82, 130, 131, 83), (83, 131, 132, 84), (84, 132, 133, 85), (43, 42, 134, 128), (235, 229, 373, 379), (129, 135, 136, 130), (160, 161, 305, 304), (131, 137, 138, 132), (109, 108, 252, 253), (42, 41, 140, 134), (134, 140, 141, 135), (135, 141, 142, 136), (136, 142, 143, 137), (137, 143, 144, 138), (138, 144, 145, 139), (41, 40, 146, 140), (220, 221, 365, 364), (141, 147, 148, 142), (169, 168, 312, 313), (143, 149, 150, 144), (228, 234, 378, 372), (40, 39, 152, 146), (146, 152, 153, 147), (147, 153, 154, 148), (148, 154, 155, 149), (149, 155, 156, 150), (150, 156, 157, 151), (39, 38, 158, 152), (233, 227, 371, 377), (153, 159, 160, 154), (158, 159, 303, 302), (155, 161, 162, 156), (107, 106, 250, 251), (38, 15, 79, 158), (158, 79, 78, 159), (159, 78, 77, 160), (160, 77, 76, 161), (161, 76, 75, 162), (162, 75, 74, 163), (86, 169, 49, 17), (169, 175, 48, 49), (175, 181, 47, 48), (181, 187, 46, 47), (187, 193, 45, 46), (193, 199, 44, 45), (13, 25, 164, 91), (91, 164, 165, 90), (90, 165, 166, 89), (89, 166, 167, 88), (88, 167, 168, 87), (87, 168, 169, 86), (25, 24, 170, 164), (218, 219, 363, 362), (165, 171, 172, 166), (167, 166, 310, 311), (167, 173, 174, 168), (226, 232, 376, 370), (24, 23, 176, 170), (170, 176, 177, 171), (171, 177, 178, 172), (172, 178, 179, 173), (173, 179, 180, 174), (174, 180, 181, 175), (23, 22, 182, 176), (231, 225, 369, 375), (177, 183, 184, 178), (105, 104, 248, 249), (179, 185, 186, 180), (165, 164, 308, 309), (22, 21, 188, 182), (182, 188, 189, 183), (183, 189, 190, 184), (184, 190, 191, 185), (185, 191, 192, 186), (186, 192, 193, 187), (21, 20, 194, 188), (224, 230, 374, 368), (189, 195, 196, 190), (175, 169, 313, 319), (191, 197, 198, 192), (157, 156, 300, 301), (20, 12, 80, 194), (194, 80, 81, 195), (195, 81, 82, 196), (196, 82, 83, 197), (197, 83, 84, 198), (198, 84, 85, 199), (74, 205, 61, 19), (205, 211, 60, 61), (211, 217, 59, 60), (217, 223, 58, 59), (223, 229, 57, 58), (229, 235, 56, 57), (15, 37, 200, 79), (79, 200, 201, 78), (78, 201, 202, 77), (77, 202, 203, 76), (76, 203, 204, 75), (75, 204, 205, 74), (37, 36, 206, 200), (217, 216, 360, 361), (201, 207, 208, 202), (168, 174, 318, 312), (203, 209, 210, 204), (115, 109, 253, 259), (36, 35, 212, 206), (206, 212, 213, 207), (207, 213, 214, 208), (208, 214, 215, 209), (209, 215, 216, 210), (210, 216, 217, 211), (35, 34, 218, 212), (173, 167, 311, 317), (213, 219, 220, 214), (155, 154, 298, 299), (215, 221, 222, 216), (102, 103, 247, 246), (34, 33, 224, 218), (218, 224, 225, 219), (219, 225, 226, 220), (220, 226, 227, 221), (221, 227, 228, 222), (222, 228, 229, 223), (33, 32, 230, 224), (215, 214, 358, 359), (225, 231, 232, 226), (108, 114, 258, 252), (227, 233, 234, 228), (166, 172, 316, 310), (32, 14, 68, 230), (230, 68, 69, 231), (231, 69, 70, 232), (232, 70, 71, 233), (233, 71, 72, 234), (234, 72, 73, 235), (236, 242, 243, 237), (238, 244, 245, 239), (240, 246, 247, 241), (248, 254, 255, 249), (250, 256, 257, 251), (252, 258, 259, 253), (260, 266, 267, 261), (262, 268, 269, 263), (264, 270, 271, 265), (272, 278, 279, 273), (274, 280, 281, 275), (276, 282, 283, 277), (284, 290, 291, 285), (286, 292, 293, 287), (288, 294, 295, 289), (296, 302, 303, 297), (298, 304, 305, 299), (300, 306, 307, 301), (308, 314, 315, 309), (310, 316, 317, 311), (312, 318, 319, 313), (320, 326, 327, 321), (322, 328, 329, 323), (324, 330, 331, 325), (332, 338, 339, 333), (334, 340, 341, 335), (336, 342, 343, 337), (344, 350, 351, 345), (346, 352, 353, 347), (348, 354, 355, 349), (356, 362, 363, 357), (358, 364, 365, 359), (360, 366, 367, 361), (368, 374, 375, 369), (370, 376, 377, 371), (372, 378, 379, 373), (125, 119, 263, 269), (178, 184, 328, 322), (120, 126, 270, 264), (172, 173, 317, 316), (225, 224, 368, 369), (112, 113, 257, 256), (185, 179, 323, 329), (127, 121, 265, 271), (180, 186, 330, 324), (174, 175, 319, 318), (227, 226, 370, 371), (114, 115, 259, 258), (187, 181, 325, 331), (229, 228, 372, 373), (128, 134, 278, 272), (177, 176, 320, 321), (117, 116, 260, 261), (135, 129, 273, 279), (130, 136, 280, 274), (179, 178, 322, 323), (230, 231, 375, 374), (119, 118, 262, 263), (137, 131, 275, 281), (132, 138, 282, 276), (181, 180, 324, 325), (232, 233, 377, 376), (121, 120, 264, 265), (139, 133, 277, 283), (188, 194, 338, 332), (129, 128, 272, 273), (195, 189, 333, 339), (234, 235, 379, 378), (190, 196, 340, 334), (131, 130, 274, 275), (182, 183, 327, 326), (122, 123, 267, 266), (197, 191, 335, 341), (192, 198, 342, 336), (133, 132, 276, 277), (184, 185, 329, 328), (124, 125, 269, 268), (199, 193, 337, 343), (186, 187, 331, 330), (126, 127, 271, 270), (140, 146, 290, 284), (134, 135, 279, 278), (147, 141, 285, 291), (200, 206, 350, 344), (142, 148, 292, 286), (136, 137, 281, 280), (189, 188, 332, 333), (207, 201, 345, 351), (149, 143, 287, 293), (202, 208, 352, 346), (144, 150, 294, 288), (138, 139, 283, 282), (191, 190, 334, 335), (209, 203, 347, 353), (151, 145, 289, 295), (204, 210, 354, 348), (193, 192, 336, 337), (211, 205, 349, 355), (92, 98, 242, 236), (201, 200, 344, 345), (141, 140, 284, 285), (99, 93, 237, 243), (94, 100, 244, 238), (203, 202, 346, 347), (143, 142, 286, 287), (194, 195, 339, 338), (101, 95, 239, 245), (96, 102, 246, 240), (205, 204, 348, 349), (145, 144, 288, 289), (196, 197, 341, 340), (103, 97, 241, 247), (152, 158, 302, 296), (93, 92, 236, 237), (159, 153, 297, 303), (198, 199, 343, 342), (212, 218, 362, 356), (154, 160, 304, 298), (206, 207, 351, 350), (95, 94, 238, 239), (146, 147, 291, 290), (219, 213, 357, 363), (161, 155, 299, 305), (214, 220, 364, 358), (156, 162, 306, 300), (208, 209, 353, 352), (97, 96, 240, 241), (148, 149, 293, 292), (221, 215, 359, 365), (163, 157, 301, 307), (216, 222, 366, 360), (210, 211, 355, 354), (150, 151, 295, 294), (223, 217, 361, 367), (104, 110, 254, 248), (98, 99, 243, 242), (111, 105, 249, 255), (164, 170, 314, 308), (106, 112, 256, 250), (213, 212, 356, 357), (100, 101, 245, 244), (153, 152, 296, 297), (171, 165, 309, 315), (113, 107, 251, 257)])
me_cube_001.polygons.foreach_set('material_index', [0, 0, 0, 0, 0, 0, 0, 0, 0, 0, 0, 0, 0, 0, 0, 0, 0, 0, 0, 0, 0, 0, 0, 0, 0, 0, 0, 0, 0, 0, 0, 0, 0, 0, 0, 0, 0, 0, 0, 0, 0, 0, 0, 0, 0, 0, 0, 0, 0, 0, 0, 0, 0, 0, 0, 0, 0, 0, 0, 0, 0, 0, 0, 0, 0, 0, 0, 0, 0, 0, 0, 0, 0, 0, 0, 0, 0, 0, 0, 0, 0, 0, 0, 0, 0, 0, 0, 0, 0, 0, 0, 0, 0, 0, 0, 0, 0, 0, 0, 0, 0, 0, 0, 0, 0, 0, 0, 0, 0, 0, 0, 0, 0, 0, 0, 0, 0, 0, 0, 0, 0, 0, 0, 0, 0, 0, 0, 0, 0, 0, 0, 0, 0, 0, 0, 0, 0, 0, 0, 0, 0, 0, 0, 0, 0, 0, 0, 0, 0, 0, 0, 0, 0, 0, 0, 0, 0, 0, 0, 0, 0, 0, 0, 0, 0, 0, 0, 0, 0, 0, 0, 0, 0, 0, 0, 0, 0, 0, 0, 0, 0, 0, 0, 0, 0, 0, 0, 0, 0, 0, 0, 0, 0, 0, 0, 0, 0, 0, 0, 0, 0, 0, 0, 0, 0, 0, 0, 0, 0, 1, 1, 1, 1, 1, 1, 1, 1, 1, 1, 1, 1, 1, 1, 1, 1, 1, 1, 1, 1, 1, 1, 1, 1, 1, 1, 1, 1, 1, 1, 1, 1, 1, 1, 1, 1, 0, 0, 0, 0, 0, 0, 0, 0, 0, 0, 0, 0, 0, 0, 0, 0, 0, 0, 0, 0, 0, 0, 0, 0, 0, 0, 0, 0, 0, 0, 0, 0, 0, 0, 0, 0, 0, 0, 0, 0, 0, 0, 0, 0, 0, 0, 0, 0, 0, 0, 0, 0, 0, 0, 0, 0, 0, 0, 0, 0, 0, 0, 0, 0, 0, 0, 0, 0, 0, 0, 0, 0, 0, 0, 0, 0, 0, 0, 0, 0, 0, 0, 0, 0, 0, 0, 0, 0, 0, 0, 0, 0, 0, 0, 0, 0, 0, 0, 0, 0, 0, 0, 0, 0, 0, 0, 0, 0])
_uv = me_cube_001.uv_layers.new(name='UVMap')
_uv.uv.foreach_set('vector', [0.2041, 0.001001, 0.001001, 0.001001, 0.001001, 0.2041, 0.2041, 0.2041, 0.2041, 0.2061, 0.001001, 0.2061, 0.001001, 0.4093, 0.2041, 0.4093, 0.4093, 0.001001, 0.2061, 0.001001, 0.2061, 0.2041, 0.4093, 0.2041, 0.4093, 0.2061, 0.2061, 0.2061, 0.2061, 0.4093, 0.4093, 0.4093, 0.642, 0.4049, 0.642, 0.2105, 0.6528, 0.2061, 0.6528, 0.2351, 0.6528, 0.2642, 0.6528, 0.2932, 0.6528, 0.3222, 0.6528, 0.3512, 0.6528, 0.3802, 0.6528, 0.4093, 0.6144, 0.001001, 0.4113, 0.001001, 0.4113, 0.2041, 0.6144, 0.2041, 0.4093, 0.423, 0.4093, 0.5, 0.2061, 0.5118, 0.2061, 0.4975, 0.2061, 0.4831, 0.2061, 0.4687, 0.2061, 0.4544, 0.2061, 0.44, 0.2061, 0.4256, 0.2061, 0.4113, 0.4113, 0.3854, 0.4113, 0.2299, 0.5118, 0.2061, 0.5118, 0.2351, 0.5118, 0.2642, 0.5118, 0.2932, 0.5118, 0.3222, 0.5118, 0.3512, 0.5118, 0.3802, 0.5118, 0.4093, 0.4113, 0.8321, 0.4113, 0.8217, 0.6144, 0.8215, 0.6144, 0.8231, 0.6144, 0.8246, 0.6144, 0.8262, 0.6144, 0.8277, 0.6144, 0.8292, 0.6144, 0.8308, 0.6144, 0.8323, 0.5631, 0.5138, 0.5395, 0.5138, 0.5395, 0.6144, 0.5631, 0.6144, 0.5375, 0.5631, 0.5375, 0.5395, 0.4369, 0.5395, 0.4369, 0.5631, 0.4349, 0.5138, 0.4113, 0.5138, 0.4113, 0.6144, 0.4349, 0.6144, 0.5375, 0.5375, 0.5375, 0.5138, 0.4369, 0.5138, 0.4369, 0.5375, 0.6272, 0.005374, 0.6272, 0.1998, 0.6164, 0.2041, 0.6164, 0.1751, 0.6164, 0.1461, 0.6164, 0.1171, 0.6164, 0.08806, 0.6164, 0.05904, 0.6164, 0.03002, 0.6164, 0.001001, 0.2041, 0.6166, 0.2041, 0.627, 0.001003, 0.6272, 0.001002, 0.6257, 0.001002, 0.6241, 0.001002, 0.6226, 0.001002, 0.621, 0.001002, 0.6195, 0.001001, 0.6179, 0.001002, 0.6164, 0.5138, 0.3854, 0.5138, 0.2299, 0.6144, 0.2061, 0.6144, 0.2351, 0.6144, 0.2642, 0.6144, 0.2932, 0.6144, 0.3222, 0.6144, 0.3512, 0.6144, 0.3802, 0.6144, 0.4093, 0.2061, 0.6026, 0.2061, 0.5256, 0.4093, 0.5138, 0.4093, 0.5282, 0.4093, 0.5426, 0.4093, 0.5569, 0.4093, 0.5713, 0.4093, 0.5857, 0.4093, 0.6, 0.4093, 0.6144, 0.5887, 0.5138, 0.5651, 0.5138, 0.5651, 0.6144, 0.5887, 0.6144, 0.5375, 0.5887, 0.5375, 0.5651, 0.4369, 0.5651, 0.4369, 0.5887, 0.6144, 0.5138, 0.5907, 0.5138, 0.5907, 0.6144, 0.6144, 0.6144, 0.5375, 0.6144, 0.5375, 0.5907, 0.4369, 0.5907, 0.4369, 0.6144, 0.64, 0.2061, 0.6164, 0.2061, 0.6164, 0.3067, 0.64, 0.3067, 0.3067, 0.64, 0.3067, 0.6164, 0.2061, 0.6164, 0.2061, 0.64, 0.64, 0.3087, 0.6164, 0.3087, 0.6164, 0.4093, 0.64, 0.4093, 0.4093, 0.64, 0.4093, 0.6164, 0.3087, 0.6164, 0.3087, 0.64, 0.64, 0.4113, 0.6164, 0.4113, 0.6164, 0.5118, 0.64, 0.5118, 0.5118, 0.64, 0.5118, 0.6164, 0.4113, 0.6164, 0.4113, 0.64, 0.64, 0.5138, 0.6164, 0.5138, 0.6164, 0.6144, 0.64, 0.6144, 0.6144, 0.64, 0.6144, 0.6164, 0.5138, 0.6164, 0.5138, 0.64, 0.6528, 0.001001, 0.6292, 0.001001, 0.6292, 0.1016, 0.6528, 0.1016, 0.64, 0.64, 0.64, 0.6164, 0.6292, 0.6164, 0.6292, 0.64, 0.1016, 0.6528, 0.1016, 0.6292, 0.001001, 0.6292, 0.001001, 0.6528, 0.999, 0.1016, 0.999, 0.001001, 0.9882, 0.001001, 0.9882, 0.1016, 0.2041, 0.6528, 0.2041, 0.6292, 0.1036, 0.6292, 0.1036, 0.6528, 0.9862, 0.9221, 0.9862, 0.8215, 0.9754, 0.8215, 0.9754, 0.9221, 0.3067, 0.6657, 0.3067, 0.642, 0.2061, 0.642, 0.2061, 0.6657, 0.6528, 0.1036, 0.6292, 0.1036, 0.6292, 0.2041, 0.6528, 0.2041, 0.4093, 0.6657, 0.4093, 0.642, 0.3087, 0.642, 0.3087, 0.6657, 0.6657, 0.4113, 0.642, 0.4113, 0.642, 0.5118, 0.6657, 0.5118, 0.5118, 0.6657, 0.5118, 0.642, 0.4113, 0.642, 0.4113, 0.6657, 0.6657, 0.5138, 0.642, 0.5138, 0.642, 0.6144, 0.6657, 0.6144, 0.6144, 0.6657, 0.6144, 0.642, 0.5138, 0.642, 0.5138, 0.6657, 0.6272, 0.64, 0.6272, 0.6164, 0.6164, 0.6164, 0.6164, 0.64, 0.6785, 0.001001, 0.6548, 0.001001, 0.6548, 0.1016, 0.6785, 0.1016, 0.6657, 0.64, 0.6657, 0.6164, 0.6548, 0.6164, 0.6548, 0.64, 0.1016, 0.6785, 0.1016, 0.6548, 0.001001, 0.6548, 0.001001, 0.6785, 0.9477, 0.4093, 0.9477, 0.3087, 0.9369, 0.3087, 0.9369, 0.4093, 0.2041, 0.6785, 0.2041, 0.6548, 0.1036, 0.6548, 0.1036, 0.6785, 0.6785, 0.2061, 0.6548, 0.2061, 0.6548, 0.3067, 0.6785, 0.3067, 0.3067, 0.6913, 0.3067, 0.6677, 0.2061, 0.6677, 0.2061, 0.6913, 0.6785, 0.3087, 0.6548, 0.3087, 0.6548, 0.4093, 0.6785, 0.4093, 0.4093, 0.6913, 0.4093, 0.6677, 0.3087, 0.6677, 0.3087, 0.6913, 0.6913, 0.4113, 0.6677, 0.4113, 0.6677, 0.5118, 0.6913, 0.5118, 0.5118, 0.6913, 0.5118, 0.6677, 0.4113, 0.6677, 0.4113, 0.6913, 0.9477, 0.3067, 0.9477, 0.2061, 0.9369, 0.2061, 0.9369, 0.3067, 0.1016, 0.7041, 0.1016, 0.6805, 0.001001, 0.6805, 0.001001, 0.7041, 0.6528, 0.64, 0.6528, 0.6164, 0.642, 0.6164, 0.642, 0.64, 0.6913, 0.5138, 0.6677, 0.5138, 0.6677, 0.6144, 0.6913, 0.6144, 0.64, 0.6657, 0.64, 0.642, 0.6292, 0.642, 0.6292, 0.6657, 0.2041, 0.7041, 0.2041, 0.6805, 0.1036, 0.6805, 0.1036, 0.7041, 0.7041, 0.001001, 0.6805, 0.001001, 0.6805, 0.1016, 0.7041, 0.1016, 0.3067, 0.7169, 0.3067, 0.6933, 0.2061, 0.6933, 0.2061, 0.7169, 0.7041, 0.1036, 0.6805, 0.1036, 0.6805, 0.2041, 0.7041, 0.2041, 0.4093, 0.7169, 0.4093, 0.6933, 0.3087, 0.6933, 0.3087, 0.7169, 0.7041, 0.2061, 0.6805, 0.2061, 0.6805, 0.3067, 0.7041, 0.3067, 0.5118, 0.7169, 0.5118, 0.6933, 0.4113, 0.6933, 0.4113, 0.7169, 0.7041, 0.3087, 0.6805, 0.3087, 0.6805, 0.4093, 0.7041, 0.4093, 0.6144, 0.7169, 0.6144, 0.6933, 0.5138, 0.6933, 0.5138, 0.7169, 0.7169, 0.4113, 0.6933, 0.4113, 0.6933, 0.5118, 0.7169, 0.5118, 0.7169, 0.6913, 0.7169, 0.6677, 0.6164, 0.6677, 0.6164, 0.6913, 0.7169, 0.5138, 0.6933, 0.5138, 0.6933, 0.6144, 0.7169, 0.6144, 0.7169, 0.7169, 0.7169, 0.6933, 0.6164, 0.6933, 0.6164, 0.7169, 0.7298, 0.001001, 0.7061, 0.001001, 0.7061, 0.1016, 0.7298, 0.1016, 0.1016, 0.7298, 0.1016, 0.7061, 0.001001, 0.7061, 0.001001, 0.7298, 0.7298, 0.1036, 0.7061, 0.1036, 0.7061, 0.2041, 0.7298, 0.2041, 0.2041, 0.7298, 0.2041, 0.7061, 0.1036, 0.7061, 0.1036, 0.7298, 0.7298, 0.2061, 0.7061, 0.2061, 0.7061, 0.3067, 0.7298, 0.3067, 0.3067, 0.7426, 0.3067, 0.7189, 0.2061, 0.7189, 0.2061, 0.7426, 0.6272, 0.6657, 0.6272, 0.642, 0.6164, 0.642, 0.6164, 0.6657, 0.7298, 0.3087, 0.7061, 0.3087, 0.7061, 0.4093, 0.7298, 0.4093, 0.7189, 0.9605, 0.8195, 0.9605, 0.8195, 0.9497, 0.7189, 0.9497, 0.7426, 0.5138, 0.7189, 0.5138, 0.7189, 0.6144, 0.7426, 0.6144, 0.6164, 0.9605, 0.7169, 0.9605, 0.7169, 0.9497, 0.6164, 0.9497, 0.7426, 0.6164, 0.7189, 0.6164, 0.7189, 0.7169, 0.7426, 0.7169, 0.5118, 0.7426, 0.5118, 0.7189, 0.4113, 0.7189, 0.4113, 0.7426, 0.7554, 0.001001, 0.7318, 0.001001, 0.7318, 0.1016, 0.7554, 0.1016, 0.6144, 0.7426, 0.6144, 0.7189, 0.5138, 0.7189, 0.5138, 0.7426, 0.7554, 0.1036, 0.7318, 0.1036, 0.7318, 0.2041, 0.7554, 0.2041, 0.7169, 0.7426, 0.7169, 0.7189, 0.6164, 0.7189, 0.6164, 0.7426, 0.7554, 0.2061, 0.7318, 0.2061, 0.7318, 0.3067, 0.7554, 0.3067, 0.5138, 0.9605, 0.6144, 0.9605, 0.6144, 0.9497, 0.5138, 0.9497, 0.7682, 0.4113, 0.7446, 0.4113, 0.7446, 0.5118, 0.7682, 0.5118, 0.4113, 0.9605, 0.5118, 0.9605, 0.5118, 0.9497, 0.4113, 0.9497, 0.7682, 0.5138, 0.7446, 0.5138, 0.7446, 0.6144, 0.7682, 0.6144, 0.6657, 0.6657, 0.6657, 0.642, 0.6548, 0.642, 0.6548, 0.6657, 0.2041, 0.7554, 0.2041, 0.7318, 0.1036, 0.7318, 0.1036, 0.7554, 0.7682, 0.6164, 0.7446, 0.6164, 0.7446, 0.7169, 0.7682, 0.7169, 0.3067, 0.7682, 0.3067, 0.7446, 0.2061, 0.7446, 0.2061, 0.7682, 0.7811, 0.001001, 0.7574, 0.001001, 0.7574, 0.1016, 0.7811, 0.1016, 0.4093, 0.7682, 0.4093, 0.7446, 0.3087, 0.7446, 0.3087, 0.7682, 0.7811, 0.1036, 0.7574, 0.1036, 0.7574, 0.2041, 0.7811, 0.2041, 0.5118, 0.7682, 0.5118, 0.7446, 0.4113, 0.7446, 0.4113, 0.7682, 0.6528, 0.6657, 0.6528, 0.642, 0.642, 0.642, 0.642, 0.6657, 0.7811, 0.2061, 0.7574, 0.2061, 0.7574, 0.3067, 0.7811, 0.3067, 0.3087, 0.9605, 0.4093, 0.9605, 0.4093, 0.9497, 0.3087, 0.9497, 0.7939, 0.4113, 0.7702, 0.4113, 0.7702, 0.5118, 0.7939, 0.5118, 0.2061, 0.9605, 0.3067, 0.9605, 0.3067, 0.9497, 0.2061, 0.9497, 0.7939, 0.5138, 0.7702, 0.5138, 0.7702, 0.6144, 0.7939, 0.6144, 0.7169, 0.7682, 0.7169, 0.7446, 0.6164, 0.7446, 0.6164, 0.7682, 0.7939, 0.6164, 0.7702, 0.6164, 0.7702, 0.7169, 0.7939, 0.7169, 0.1016, 0.7811, 0.1016, 0.7574, 0.001001, 0.7574, 0.001001, 0.7811, 0.8067, 0.001001, 0.7831, 0.001001, 0.7831, 0.1016, 0.8067, 0.1016, 0.2041, 0.7811, 0.2041, 0.7574, 0.1036, 0.7574, 0.1036, 0.7811, 0.8067, 0.1036, 0.7831, 0.1036, 0.7831, 0.2041, 0.8067, 0.2041, 0.3067, 0.7939, 0.3067, 0.7702, 0.2061, 0.7702, 0.2061, 0.7939, 0.8067, 0.2061, 0.7831, 0.2061, 0.7831, 0.3067, 0.8067, 0.3067, 0.4093, 0.7939, 0.4093, 0.7702, 0.3087, 0.7702, 0.3087, 0.7939, 0.8067, 0.3087, 0.7831, 0.3087, 0.7831, 0.4093, 0.8067, 0.4093, 0.5118, 0.7939, 0.5118, 0.7702, 0.4113, 0.7702, 0.4113, 0.7939, 0.8195, 0.4113, 0.7959, 0.4113, 0.7959, 0.5118, 0.8195, 0.5118, 0.6144, 0.7939, 0.6144, 0.7702, 0.5138, 0.7702, 0.5138, 0.7939, 0.8195, 0.5138, 0.7959, 0.5138, 0.7959, 0.6144, 0.8195, 0.6144, 0.7169, 0.7939, 0.7169, 0.7702, 0.6164, 0.7702, 0.6164, 0.7939, 0.8195, 0.6164, 0.7959, 0.6164, 0.7959, 0.7169, 0.8195, 0.7169, 0.1016, 0.8067, 0.1016, 0.7831, 0.001001, 0.7831, 0.001001, 0.8067, 0.7426, 0.7189, 0.7189, 0.7189, 0.7189, 0.8195, 0.7426, 0.8195, 0.1036, 0.9605, 0.2041, 0.9605, 0.2041, 0.9497, 0.1036, 0.9497, 0.7939, 0.7189, 0.7702, 0.7189, 0.7702, 0.8195, 0.7939, 0.8195, 0.001001, 0.9605, 0.1016, 0.9605, 0.1016, 0.9497, 0.001001, 0.9497, 0.8195, 0.7189, 0.7959, 0.7189, 0.7959, 0.8195, 0.8195, 0.8195, 0.4862, 0.4862, 0.4862, 0.4625, 0.4754, 0.4625, 0.4754, 0.4862, 0.3067, 0.8195, 0.3067, 0.7959, 0.2061, 0.7959, 0.2061, 0.8195, 0.8323, 0.001001, 0.8087, 0.001001, 0.8087, 0.1016, 0.8323, 0.1016, 0.4093, 0.8195, 0.4093, 0.7959, 0.3087, 0.7959, 0.3087, 0.8195, 0.8323, 0.1036, 0.8087, 0.1036, 0.8087, 0.2041, 0.8323, 0.2041, 0.5118, 0.8195, 0.5118, 0.7959, 0.4113, 0.7959, 0.4113, 0.8195, 0.8323, 0.2061, 0.8087, 0.2061, 0.8087, 0.3067, 0.8323, 0.3067, 0.6144, 0.8195, 0.6144, 0.7959, 0.5138, 0.7959, 0.5138, 0.8195, 0.4734, 0.4862, 0.4734, 0.4625, 0.4625, 0.4625, 0.4625, 0.4862, 0.8323, 0.3087, 0.8087, 0.3087, 0.8087, 0.4093, 0.8323, 0.4093, 0.5138, 0.9477, 0.6144, 0.9477, 0.6144, 0.9369, 0.5138, 0.9369, 0.8452, 0.5138, 0.8215, 0.5138, 0.8215, 0.6144, 0.8452, 0.6144, 0.4113, 0.9477, 0.5118, 0.9477, 0.5118, 0.9369, 0.4113, 0.9369, 0.8452, 0.6164, 0.8215, 0.6164, 0.8215, 0.7169, 0.8452, 0.7169, 0.1016, 0.8323, 0.1016, 0.8087, 0.001001, 0.8087, 0.001001, 0.8323, 0.8452, 0.7189, 0.8215, 0.7189, 0.8215, 0.8195, 0.8452, 0.8195, 0.2041, 0.8323, 0.2041, 0.8087, 0.1036, 0.8087, 0.1036, 0.8323, 0.858, 0.001001, 0.8343, 0.001001, 0.8343, 0.1016, 0.858, 0.1016, 0.3067, 0.8452, 0.3067, 0.8215, 0.2061, 0.8215, 0.2061, 0.8452, 0.858, 0.1036, 0.8343, 0.1036, 0.8343, 0.2041, 0.858, 0.2041, 0.5118, 0.4862, 0.5118, 0.4625, 0.501, 0.4625, 0.501, 0.4862, 0.4093, 0.8452, 0.4093, 0.8215, 0.3087, 0.8215, 0.3087, 0.8452, 0.499, 0.4862, 0.499, 0.4625, 0.4882, 0.4625, 0.4882, 0.4862, 0.9477, 0.8215, 0.9241, 0.8215, 0.9241, 0.9221, 0.9477, 0.9221, 0.1036, 0.9477, 0.2041, 0.9477, 0.2041, 0.9369, 0.1036, 0.9369, 0.858, 0.3087, 0.8343, 0.3087, 0.8343, 0.4093, 0.858, 0.4093, 0.7169, 0.8452, 0.7169, 0.8215, 0.6164, 0.8215, 0.6164, 0.8452, 0.8708, 0.4113, 0.8472, 0.4113, 0.8472, 0.5118, 0.8708, 0.5118, 0.8195, 0.8452, 0.8195, 0.8215, 0.7189, 0.8215, 0.7189, 0.8452, 0.8708, 0.5138, 0.8472, 0.5138, 0.8472, 0.6144, 0.8708, 0.6144, 0.1016, 0.858, 0.1016, 0.8343, 0.001001, 0.8343, 0.001001, 0.858, 0.8708, 0.6164, 0.8472, 0.6164, 0.8472, 0.7169, 0.8708, 0.7169, 0.2041, 0.858, 0.2041, 0.8343, 0.1036, 0.8343, 0.1036, 0.858, 0.8708, 0.7189, 0.8472, 0.7189, 0.8472, 0.8195, 0.8708, 0.8195, 0.5118, 0.858, 0.5118, 0.8343, 0.4113, 0.8343, 0.4113, 0.858, 0.8836, 0.001001, 0.86, 0.001001, 0.86, 0.1016, 0.8836, 0.1016, 0.6144, 0.858, 0.6144, 0.8343, 0.5138, 0.8343, 0.5138, 0.858, 0.8836, 0.1036, 0.86, 0.1036, 0.86, 0.2041, 0.8836, 0.2041, 0.3067, 0.8708, 0.3067, 0.8472, 0.2061, 0.8472, 0.2061, 0.8708, 0.8836, 0.2061, 0.86, 0.2061, 0.86, 0.3067, 0.8836, 0.3067, 0.4093, 0.8708, 0.4093, 0.8472, 0.3087, 0.8472, 0.3087, 0.8708, 0.8836, 0.3087, 0.86, 0.3087, 0.86, 0.4093, 0.8836, 0.4093, 0.7169, 0.8708, 0.7169, 0.8472, 0.6164, 0.8472, 0.6164, 0.8708, 0.8964, 0.4113, 0.8728, 0.4113, 0.8728, 0.5118, 0.8964, 0.5118, 0.001001, 0.9477, 0.1016, 0.9477, 0.1016, 0.9369, 0.001001, 0.9369, 0.8964, 0.5138, 0.8728, 0.5138, 0.8728, 0.6144, 0.8964, 0.6144, 0.4862, 0.5118, 0.4862, 0.4882, 0.4754, 0.4882, 0.4754, 0.5118, 0.1016, 0.8836, 0.1016, 0.86, 0.001001, 0.86, 0.001001, 0.8836, 0.4734, 0.5118, 0.4734, 0.4882, 0.4625, 0.4882, 0.4625, 0.5118, 0.8964, 0.6164, 0.8728, 0.6164, 0.8728, 0.7169, 0.8964, 0.7169, 0.2041, 0.8836, 0.2041, 0.86, 0.1036, 0.86, 0.1036, 0.8836, 0.8964, 0.7189, 0.8728, 0.7189, 0.8728, 0.8195, 0.8964, 0.8195, 0.5118, 0.8836, 0.5118, 0.86, 0.4113, 0.86, 0.4113, 0.8836, 0.9093, 0.001001, 0.8856, 0.001001, 0.8856, 0.1016, 0.9093, 0.1016, 0.6144, 0.8836, 0.6144, 0.86, 0.5138, 0.86, 0.5138, 0.8836, 0.9093, 0.1036, 0.8856, 0.1036, 0.8856, 0.2041, 0.9093, 0.2041, 0.5118, 0.5118, 0.5118, 0.4882, 0.501, 0.4882, 0.501, 0.5118, 0.3067, 0.8964, 0.3067, 0.8728, 0.2061, 0.8728, 0.2061, 0.8964, 0.9477, 0.2041, 0.9477, 0.1036, 0.9369, 0.1036, 0.9369, 0.2041, 0.4093, 0.8964, 0.4093, 0.8728, 0.3087, 0.8728, 0.3087, 0.8964, 0.9477, 0.1016, 0.9477, 0.001001, 0.9369, 0.001001, 0.9369, 0.1016, 0.8195, 0.8964, 0.8195, 0.8728, 0.7189, 0.8728, 0.7189, 0.8964, 0.9093, 0.3087, 0.8856, 0.3087, 0.8856, 0.4093, 0.9093, 0.4093, 0.1016, 0.9093, 0.1016, 0.8856, 0.001001, 0.8856, 0.001001, 0.9093, 0.9221, 0.4113, 0.8984, 0.4113, 0.8984, 0.5118, 0.9221, 0.5118, 0.2041, 0.9093, 0.2041, 0.8856, 0.1036, 0.8856, 0.1036, 0.9093, 0.9221, 0.5138, 0.8984, 0.5138, 0.8984, 0.6144, 0.9221, 0.6144, 0.5118, 0.9093, 0.5118, 0.8856, 0.4113, 0.8856, 0.4113, 0.9093, 0.999, 0.2041, 0.999, 0.1036, 0.9882, 0.1036, 0.9882, 0.2041, 0.6144, 0.9093, 0.6144, 0.8856, 0.5138, 0.8856, 0.5138, 0.9093, 0.499, 0.5118, 0.499, 0.4882, 0.4882, 0.4882, 0.4882, 0.5118, 0.9221, 0.7189, 0.8984, 0.7189, 0.8984, 0.8195, 0.9221, 0.8195, 0.4349, 0.4862, 0.4349, 0.4625, 0.4241, 0.4625, 0.4241, 0.4862, 0.3067, 0.9221, 0.3067, 0.8984, 0.2061, 0.8984, 0.2061, 0.9221, 0.8452, 0.8215, 0.8215, 0.8215, 0.8215, 0.9221, 0.8452, 0.9221, 0.4093, 0.9221, 0.4093, 0.8984, 0.3087, 0.8984, 0.3087, 0.9221, 0.8708, 0.8215, 0.8472, 0.8215, 0.8472, 0.9221, 0.8708, 0.9221, 0.7169, 0.9221, 0.7169, 0.8984, 0.6164, 0.8984, 0.6164, 0.9221, 0.8964, 0.8215, 0.8728, 0.8215, 0.8728, 0.9221, 0.8964, 0.9221, 0.8195, 0.9221, 0.8195, 0.8984, 0.7189, 0.8984, 0.7189, 0.9221, 0.9221, 0.8215, 0.8984, 0.8215, 0.8984, 0.9221, 0.9221, 0.9221, 0.1016, 0.9349, 0.1016, 0.9113, 0.001001, 0.9113, 0.001001, 0.9349, 0.9349, 0.001001, 0.9113, 0.001001, 0.9113, 0.1016, 0.9349, 0.1016, 0.2041, 0.9349, 0.2041, 0.9113, 0.1036, 0.9113, 0.1036, 0.9349, 0.9349, 0.1036, 0.9113, 0.1036, 0.9113, 0.2041, 0.9349, 0.2041, 0.5118, 0.9349, 0.5118, 0.9113, 0.4113, 0.9113, 0.4113, 0.9349, 0.9349, 0.2061, 0.9113, 0.2061, 0.9113, 0.3067, 0.9349, 0.3067, 0.6144, 0.9349, 0.6144, 0.9113, 0.5138, 0.9113, 0.5138, 0.9349, 0.9349, 0.3087, 0.9113, 0.3087, 0.9113, 0.4093, 0.9349, 0.4093, 0.3067, 0.9477, 0.3067, 0.9241, 0.2061, 0.9241, 0.2061, 0.9477, 0.9477, 0.4113, 0.9241, 0.4113, 0.9241, 0.5118, 0.9477, 0.5118, 0.4093, 0.9477, 0.4093, 0.9241, 0.3087, 0.9241, 0.3087, 0.9477, 0.9477, 0.5138, 0.9241, 0.5138, 0.9241, 0.6144, 0.9477, 0.6144, 0.7169, 0.9477, 0.7169, 0.9241, 0.6164, 0.9241, 0.6164, 0.9477, 0.9477, 0.6164, 0.9241, 0.6164, 0.9241, 0.7169, 0.9477, 0.7169, 0.8195, 0.9477, 0.8195, 0.9241, 0.7189, 0.9241, 0.7189, 0.9477, 0.9477, 0.7189, 0.9241, 0.7189, 0.9241, 0.8195, 0.9477, 0.8195, 0.9221, 0.9477, 0.9221, 0.9241, 0.8215, 0.9241, 0.8215, 0.9477, 0.9221, 0.6164, 0.8984, 0.6164, 0.8984, 0.7169, 0.9221, 0.7169, 0.7169, 0.8964, 0.7169, 0.8728, 0.6164, 0.8728, 0.6164, 0.8964, 0.9093, 0.2061, 0.8856, 0.2061, 0.8856, 0.3067, 0.9093, 0.3067, 0.8195, 0.8708, 0.8195, 0.8472, 0.7189, 0.8472, 0.7189, 0.8708, 0.858, 0.2061, 0.8343, 0.2061, 0.8343, 0.3067, 0.858, 0.3067, 0.7169, 0.8195, 0.7169, 0.7959, 0.6164, 0.7959, 0.6164, 0.8195, 0.8452, 0.4113, 0.8215, 0.4113, 0.8215, 0.5118, 0.8452, 0.5118, 0.2041, 0.8067, 0.2041, 0.7831, 0.1036, 0.7831, 0.1036, 0.8067, 0.7682, 0.7189, 0.7446, 0.7189, 0.7446, 0.8195, 0.7682, 0.8195, 0.6144, 0.7682, 0.6144, 0.7446, 0.5138, 0.7446, 0.5138, 0.7682, 0.7811, 0.3087, 0.7574, 0.3087, 0.7574, 0.4093, 0.7811, 0.4093, 0.1016, 0.7554, 0.1016, 0.7318, 0.001001, 0.7318, 0.001001, 0.7554, 0.7554, 0.3087, 0.7318, 0.3087, 0.7318, 0.4093, 0.7554, 0.4093, 0.4093, 0.7426, 0.4093, 0.7189, 0.3087, 0.7189, 0.3087, 0.7426, 0.7426, 0.4113, 0.7189, 0.4113, 0.7189, 0.5118, 0.7426, 0.5118, 0.6144, 0.6913, 0.6144, 0.6677, 0.5138, 0.6677, 0.5138, 0.6913, 0.6785, 0.1036, 0.6548, 0.1036, 0.6548, 0.2041, 0.6785, 0.2041, 0.4221, 0.4862, 0.4221, 0.4625, 0.4113, 0.4625, 0.4113, 0.4862, 0.4605, 0.4862, 0.4605, 0.4625, 0.4497, 0.4625, 0.4497, 0.4862, 0.4477, 0.4862, 0.4477, 0.4625, 0.4369, 0.4625, 0.4369, 0.4862, 0.8215, 0.9605, 0.9221, 0.9605, 0.9221, 0.9497, 0.8215, 0.9497, 0.9605, 0.1016, 0.9605, 0.001001, 0.9497, 0.001001, 0.9497, 0.1016, 0.001001, 0.9734, 0.1016, 0.9734, 0.1016, 0.9625, 0.001001, 0.9625, 0.4349, 0.5118, 0.4349, 0.4882, 0.4241, 0.4882, 0.4241, 0.5118, 0.4221, 0.5118, 0.4221, 0.4882, 0.4113, 0.4882, 0.4113, 0.5118, 0.4605, 0.5118, 0.4605, 0.4882, 0.4497, 0.4882, 0.4497, 0.5118, 0.9605, 0.2041, 0.9605, 0.1036, 0.9497, 0.1036, 0.9497, 0.2041, 0.1036, 0.9734, 0.2041, 0.9734, 0.2041, 0.9625, 0.1036, 0.9625, 0.9605, 0.3067, 0.9605, 0.2061, 0.9497, 0.2061, 0.9497, 0.3067, 0.4477, 0.5118, 0.4477, 0.4882, 0.4369, 0.4882, 0.4369, 0.5118, 0.2061, 0.9734, 0.3067, 0.9734, 0.3067, 0.9625, 0.2061, 0.9625, 0.4862, 0.4349, 0.4862, 0.4113, 0.4754, 0.4113, 0.4754, 0.4349, 0.9605, 0.4093, 0.9605, 0.3087, 0.9497, 0.3087, 0.9497, 0.4093, 0.3087, 0.9734, 0.4093, 0.9734, 0.4093, 0.9625, 0.3087, 0.9625, 0.4734, 0.4349, 0.4734, 0.4113, 0.4625, 0.4113, 0.4625, 0.4349, 0.5118, 0.4349, 0.5118, 0.4113, 0.501, 0.4113, 0.501, 0.4349, 0.9605, 0.5118, 0.9605, 0.4113, 0.9497, 0.4113, 0.9497, 0.5118, 0.4113, 0.9734, 0.5118, 0.9734, 0.5118, 0.9625, 0.4113, 0.9625, 0.9605, 0.6144, 0.9605, 0.5138, 0.9497, 0.5138, 0.9497, 0.6144, 0.499, 0.4349, 0.499, 0.4113, 0.4882, 0.4113, 0.4882, 0.4349, 0.4862, 0.4605, 0.4862, 0.4369, 0.4754, 0.4369, 0.4754, 0.4605, 0.5138, 0.9734, 0.6144, 0.9734, 0.6144, 0.9625, 0.5138, 0.9625, 0.9605, 0.7169, 0.9605, 0.6164, 0.9497, 0.6164, 0.9497, 0.7169, 0.6164, 0.9734, 0.7169, 0.9734, 0.7169, 0.9625, 0.6164, 0.9625, 0.4734, 0.4605, 0.4734, 0.4369, 0.4625, 0.4369, 0.4625, 0.4605, 0.5118, 0.4605, 0.5118, 0.4369, 0.501, 0.4369, 0.501, 0.4605, 0.9605, 0.8195, 0.9605, 0.7189, 0.9497, 0.7189, 0.9497, 0.8195, 0.499, 0.4605, 0.499, 0.4369, 0.4882, 0.4369, 0.4882, 0.4605, 0.7189, 0.9734, 0.8195, 0.9734, 0.8195, 0.9625, 0.7189, 0.9625, 0.4349, 0.4349, 0.4349, 0.4113, 0.4241, 0.4113, 0.4241, 0.4349, 0.9605, 0.9221, 0.9605, 0.8215, 0.9497, 0.8215, 0.9497, 0.9221, 0.8215, 0.9734, 0.9221, 0.9734, 0.9221, 0.9625, 0.8215, 0.9625, 0.9734, 0.1016, 0.9734, 0.001001, 0.9625, 0.001001, 0.9625, 0.1016, 0.4221, 0.4349, 0.4221, 0.4113, 0.4113, 0.4113, 0.4113, 0.4349, 0.4605, 0.4349, 0.4605, 0.4113, 0.4497, 0.4113, 0.4497, 0.4349, 0.001001, 0.9862, 0.1016, 0.9862, 0.1016, 0.9754, 0.001001, 0.9754, 0.9734, 0.2041, 0.9734, 0.1036, 0.9625, 0.1036, 0.9625, 0.2041, 0.1036, 0.9862, 0.2041, 0.9862, 0.2041, 0.9754, 0.1036, 0.9754, 0.4477, 0.4349, 0.4477, 0.4113, 0.4369, 0.4113, 0.4369, 0.4349, 0.9734, 0.3067, 0.9734, 0.2061, 0.9625, 0.2061, 0.9625, 0.3067, 0.2061, 0.9862, 0.3067, 0.9862, 0.3067, 0.9754, 0.2061, 0.9754, 0.4349, 0.4605, 0.4349, 0.4369, 0.4241, 0.4369, 0.4241, 0.4605, 0.9734, 0.4093, 0.9734, 0.3087, 0.9625, 0.3087, 0.9625, 0.4093, 0.4221, 0.4605, 0.4221, 0.4369, 0.4113, 0.4369, 0.4113, 0.4605, 0.4605, 0.4605, 0.4605, 0.4369, 0.4497, 0.4369, 0.4497, 0.4605, 0.4477, 0.4605, 0.4477, 0.4369, 0.4369, 0.4369, 0.4369, 0.4605, 0.3087, 0.9862, 0.4093, 0.9862, 0.4093, 0.9754, 0.3087, 0.9754, 0.9734, 0.5118, 0.9734, 0.4113, 0.9625, 0.4113, 0.9625, 0.5118, 0.5887, 0.4862, 0.5887, 0.4625, 0.5779, 0.4625, 0.5779, 0.4862, 0.5759, 0.4862, 0.5759, 0.4625, 0.5651, 0.4625, 0.5651, 0.4862, 0.6144, 0.4862, 0.6144, 0.4625, 0.6036, 0.4625, 0.6036, 0.4862, 0.6016, 0.4862, 0.6016, 0.4625, 0.5907, 0.4625, 0.5907, 0.4862, 0.4113, 0.9862, 0.5118, 0.9862, 0.5118, 0.9754, 0.4113, 0.9754, 0.9734, 0.6144, 0.9734, 0.5138, 0.9625, 0.5138, 0.9625, 0.6144, 0.5887, 0.5118, 0.5887, 0.4882, 0.5779, 0.4882, 0.5779, 0.5118, 0.5759, 0.5118, 0.5759, 0.4882, 0.5651, 0.4882, 0.5651, 0.5118, 0.6144, 0.5118, 0.6144, 0.4882, 0.6036, 0.4882, 0.6036, 0.5118, 0.5138, 0.9862, 0.6144, 0.9862, 0.6144, 0.9754, 0.5138, 0.9754, 0.6016, 0.5118, 0.6016, 0.4882, 0.5907, 0.4882, 0.5907, 0.5118, 0.5375, 0.4862, 0.5375, 0.4625, 0.5266, 0.4625, 0.5266, 0.4862, 0.9734, 0.7169, 0.9734, 0.6164, 0.9625, 0.6164, 0.9625, 0.7169, 0.6164, 0.9862, 0.7169, 0.9862, 0.7169, 0.9754, 0.6164, 0.9754, 0.5246, 0.4862, 0.5246, 0.4625, 0.5138, 0.4625, 0.5138, 0.4862, 0.5631, 0.4862, 0.5631, 0.4625, 0.5523, 0.4625, 0.5523, 0.4862, 0.9734, 0.8195, 0.9734, 0.7189, 0.9625, 0.7189, 0.9625, 0.8195, 0.7189, 0.9862, 0.8195, 0.9862, 0.8195, 0.9754, 0.7189, 0.9754, 0.9734, 0.9221, 0.9734, 0.8215, 0.9625, 0.8215, 0.9625, 0.9221, 0.5503, 0.4862, 0.5503, 0.4625, 0.5395, 0.4625, 0.5395, 0.4862, 0.5375, 0.5118, 0.5375, 0.4882, 0.5266, 0.4882, 0.5266, 0.5118, 0.8215, 0.9862, 0.9221, 0.9862, 0.9221, 0.9754, 0.8215, 0.9754, 0.9862, 0.1016, 0.9862, 0.001001, 0.9754, 0.001001, 0.9754, 0.1016, 0.001001, 0.999, 0.1016, 0.999, 0.1016, 0.9882, 0.001001, 0.9882, 0.5246, 0.5118, 0.5246, 0.4882, 0.5138, 0.4882, 0.5138, 0.5118, 0.5631, 0.5118, 0.5631, 0.4882, 0.5523, 0.4882, 0.5523, 0.5118, 0.9862, 0.2041, 0.9862, 0.1036, 0.9754, 0.1036, 0.9754, 0.2041, 0.5503, 0.5118, 0.5503, 0.4882, 0.5395, 0.4882, 0.5395, 0.5118, 0.1036, 0.999, 0.2041, 0.999, 0.2041, 0.9882, 0.1036, 0.9882, 0.5887, 0.4349, 0.5887, 0.4113, 0.5779, 0.4113, 0.5779, 0.4349, 0.5759, 0.4349, 0.5759, 0.4113, 0.5651, 0.4113, 0.5651, 0.4349, 0.9862, 0.3067, 0.9862, 0.2061, 0.9754, 0.2061, 0.9754, 0.3067, 0.2061, 0.999, 0.3067, 0.999, 0.3067, 0.9882, 0.2061, 0.9882, 0.9862, 0.4093, 0.9862, 0.3087, 0.9754, 0.3087, 0.9754, 0.4093, 0.6144, 0.4349, 0.6144, 0.4113, 0.6036, 0.4113, 0.6036, 0.4349, 0.6016, 0.4349, 0.6016, 0.4113, 0.5907, 0.4113, 0.5907, 0.4349, 0.5887, 0.4605, 0.5887, 0.4369, 0.5779, 0.4369, 0.5779, 0.4605, 0.5759, 0.4605, 0.5759, 0.4369, 0.5651, 0.4369, 0.5651, 0.4605, 0.3087, 0.999, 0.4093, 0.999, 0.4093, 0.9882, 0.3087, 0.9882, 0.9862, 0.5118, 0.9862, 0.4113, 0.9754, 0.4113, 0.9754, 0.5118, 0.4113, 0.999, 0.5118, 0.999, 0.5118, 0.9882, 0.4113, 0.9882, 0.6144, 0.4605, 0.6144, 0.4369, 0.6036, 0.4369, 0.6036, 0.4605, 0.6016, 0.4605, 0.6016, 0.4369, 0.5907, 0.4369, 0.5907, 0.4605, 0.5375, 0.4349, 0.5375, 0.4113, 0.5266, 0.4113, 0.5266, 0.4349, 0.9862, 0.6144, 0.9862, 0.5138, 0.9754, 0.5138, 0.9754, 0.6144, 0.5138, 0.999, 0.6144, 0.999, 0.6144, 0.9882, 0.5138, 0.9882, 0.5246, 0.4349, 0.5246, 0.4113, 0.5138, 0.4113, 0.5138, 0.4349, 0.5631, 0.4349, 0.5631, 0.4113, 0.5523, 0.4113, 0.5523, 0.4349, 0.9862, 0.7169, 0.9862, 0.6164, 0.9754, 0.6164, 0.9754, 0.7169, 0.5503, 0.4349, 0.5503, 0.4113, 0.5395, 0.4113, 0.5395, 0.4349, 0.5375, 0.4605, 0.5375, 0.4369, 0.5266, 0.4369, 0.5266, 0.4605, 0.5246, 0.4605, 0.5246, 0.4369, 0.5138, 0.4369, 0.5138, 0.4605, 0.6164, 0.999, 0.7169, 0.999, 0.7169, 0.9882, 0.6164, 0.9882, 0.9862, 0.8195, 0.9862, 0.7189, 0.9754, 0.7189, 0.9754, 0.8195, 0.7189, 0.999, 0.8195, 0.999, 0.8195, 0.9882, 0.7189, 0.9882, 0.5631, 0.4605, 0.5631, 0.4369, 0.5523, 0.4369, 0.5523, 0.4605, 0.5503, 0.4605, 0.5503, 0.4369, 0.5395, 0.4369, 0.5395, 0.4605])
me_cube_001.materials.append(mat_concrete)
me_cube_001.materials.append(mat_window)
me_cube_001.use_remesh_preserve_volume = False
me_cube_001.use_remesh_preserve_attributes = False
me_cube_001.use_mirror_vertex_groups = False
me_cube_001.update()

# ---- objects
ob_sidewalk = bpy.data.objects.new('Sidewalk', me_cube)
ob_windows_003 = bpy.data.objects.new('Windows.003', None)
ob_window_035 = bpy.data.objects.new('Window.035', me_plane_035)
ob_window_034 = bpy.data.objects.new('Window.034', me_plane_034)
ob_window_033 = bpy.data.objects.new('Window.033', me_plane_033)
ob_window_032 = bpy.data.objects.new('Window.032', me_plane_032)
ob_window_031 = bpy.data.objects.new('Window.031', me_plane_031)
ob_window_030 = bpy.data.objects.new('Window.030', me_plane_030)
ob_window_029 = bpy.data.objects.new('Window.029', me_plane_029)
ob_window_028 = bpy.data.objects.new('Window.028', me_plane_028)
ob_window_027 = bpy.data.objects.new('Window.027', me_plane_027)
ob_windows_002 = bpy.data.objects.new('Windows.002', None)
ob_window_026 = bpy.data.objects.new('Window.026', me_plane_026)
ob_window_025 = bpy.data.objects.new('Window.025', me_plane_025)
ob_window_024 = bpy.data.objects.new('Window.024', me_plane_024)
ob_window_023 = bpy.data.objects.new('Window.023', me_plane_023)
ob_window_022 = bpy.data.objects.new('Window.022', me_plane_022)
ob_window_021 = bpy.data.objects.new('Window.021', me_plane_021)
ob_window_020 = bpy.data.objects.new('Window.020', me_plane_020)
ob_window_019 = bpy.data.objects.new('Window.019', me_plane_019)
ob_window_018 = bpy.data.objects.new('Window.018', me_plane_018)
ob_windows_001 = bpy.data.objects.new('Windows.001', None)
ob_window_017 = bpy.data.objects.new('Window.017', me_plane_017)
ob_window_016 = bpy.data.objects.new('Window.016', me_plane_016)
ob_window_015 = bpy.data.objects.new('Window.015', me_plane_015)
ob_window_014 = bpy.data.objects.new('Window.014', me_plane_014)
ob_window_013 = bpy.data.objects.new('Window.013', me_plane_013)
ob_window_012 = bpy.data.objects.new('Window.012', me_plane_012)
ob_window_011 = bpy.data.objects.new('Window.011', me_plane_011)
ob_window_010 = bpy.data.objects.new('Window.010', me_plane_010)
ob_window_009 = bpy.data.objects.new('Window.009', me_plane_009)
ob_windows = bpy.data.objects.new('Windows', None)
ob_window = bpy.data.objects.new('Window', me_plane)
ob_window_001 = bpy.data.objects.new('Window.001', me_plane_001)
ob_window_002 = bpy.data.objects.new('Window.002', me_plane_002)
ob_window_008 = bpy.data.objects.new('Window.008', me_plane_008)
ob_window_007 = bpy.data.objects.new('Window.007', me_plane_007)
ob_window_006 = bpy.data.objects.new('Window.006', me_plane_006)
ob_window_005 = bpy.data.objects.new('Window.005', me_plane_005)
ob_window_004 = bpy.data.objects.new('Window.004', me_plane_004)
ob_window_003 = bpy.data.objects.new('Window.003', me_plane_003)
ob_building = bpy.data.objects.new('Building', me_cube_001)

# ---- transforms, parenting, visibility, modifiers, constraints
ob_sidewalk.location = (0.0, 0.0, 0.0)
ob_sidewalk.lineart.crease_threshold = 0.0
ob_windows_003.location = (0.0, 0.0, 0.0)
ob_windows_003.rotation_euler = (0.0, 0.0, 3.142)
ob_windows_003.empty_image_offset = (0.0, 0.0)
ob_windows_003.lineart.crease_threshold = 0.0
ob_window_035.parent = ob_windows_003
ob_window_035.location = (-10.25, 4.768e-07, 7.0)
ob_window_035.lineart.crease_threshold = 0.0
ob_window_034.parent = ob_windows_003
ob_window_034.location = (-10.25, -6.0, 7.0)
ob_window_034.lineart.crease_threshold = 0.0
ob_window_033.parent = ob_windows_003
ob_window_033.location = (-10.25, 6.0, 7.0)
ob_window_033.lineart.crease_threshold = 0.0
ob_window_032.parent = ob_windows_003
ob_window_032.location = (-10.25, 6.0, 15.0)
ob_window_032.lineart.crease_threshold = 0.0
ob_window_031.parent = ob_windows_003
ob_window_031.location = (-10.25, -6.0, 15.0)
ob_window_031.lineart.crease_threshold = 0.0
ob_window_030.parent = ob_windows_003
ob_window_030.location = (-10.25, 4.768e-07, 15.0)
ob_window_030.lineart.crease_threshold = 0.0
ob_window_029.parent = ob_windows_003
ob_window_029.location = (-10.25, 6.0, 11.0)
ob_window_029.lineart.crease_threshold = 0.0
ob_window_028.parent = ob_windows_003
ob_window_028.location = (-10.25, -6.0, 11.0)
ob_window_028.lineart.crease_threshold = 0.0
ob_window_027.parent = ob_windows_003
ob_window_027.location = (-10.25, 4.768e-07, 11.0)
ob_window_027.lineart.crease_threshold = 0.0
ob_windows_002.location = (0.0, 0.0, 0.0)
ob_windows_002.rotation_euler = (0.0, 0.0, -1.571)
ob_windows_002.empty_image_offset = (0.0, 0.0)
ob_windows_002.lineart.crease_threshold = 0.0
ob_window_026.parent = ob_windows_002
ob_window_026.location = (-10.25, 4.768e-07, 11.0)
ob_window_026.lineart.crease_threshold = 0.0
ob_window_025.parent = ob_windows_002
ob_window_025.location = (-10.25, -6.0, 11.0)
ob_window_025.lineart.crease_threshold = 0.0
ob_window_024.parent = ob_windows_002
ob_window_024.location = (-10.25, 6.0, 11.0)
ob_window_024.lineart.crease_threshold = 0.0
ob_window_023.parent = ob_windows_002
ob_window_023.location = (-10.25, 4.768e-07, 15.0)
ob_window_023.lineart.crease_threshold = 0.0
ob_window_022.parent = ob_windows_002
ob_window_022.location = (-10.25, -6.0, 15.0)
ob_window_022.lineart.crease_threshold = 0.0
ob_window_021.parent = ob_windows_002
ob_window_021.location = (-10.25, 6.0, 15.0)
ob_window_021.lineart.crease_threshold = 0.0
ob_window_020.parent = ob_windows_002
ob_window_020.location = (-10.25, 6.0, 7.0)
ob_window_020.lineart.crease_threshold = 0.0
ob_window_019.parent = ob_windows_002
ob_window_019.location = (-10.25, -6.0, 7.0)
ob_window_019.lineart.crease_threshold = 0.0
ob_window_018.parent = ob_windows_002
ob_window_018.location = (-10.25, 4.768e-07, 7.0)
ob_window_018.lineart.crease_threshold = 0.0
ob_windows_001.location = (0.0, 0.0, 0.0)
ob_windows_001.rotation_euler = (0.0, 0.0, 1.571)
ob_windows_001.empty_image_offset = (0.0, 0.0)
ob_windows_001.lineart.crease_threshold = 0.0
ob_window_017.parent = ob_windows_001
ob_window_017.location = (-10.25, 4.768e-07, 11.0)
ob_window_017.lineart.crease_threshold = 0.0
ob_window_016.parent = ob_windows_001
ob_window_016.location = (-10.25, -6.0, 11.0)
ob_window_016.lineart.crease_threshold = 0.0
ob_window_015.parent = ob_windows_001
ob_window_015.location = (-10.25, 6.0, 11.0)
ob_window_015.lineart.crease_threshold = 0.0
ob_window_014.parent = ob_windows_001
ob_window_014.location = (-10.25, 4.768e-07, 15.0)
ob_window_014.lineart.crease_threshold = 0.0
ob_window_013.parent = ob_windows_001
ob_window_013.location = (-10.25, -6.0, 15.0)
ob_window_013.lineart.crease_threshold = 0.0
ob_window_012.parent = ob_windows_001
ob_window_012.location = (-10.25, 6.0, 15.0)
ob_window_012.lineart.crease_threshold = 0.0
ob_window_011.parent = ob_windows_001
ob_window_011.location = (-10.25, 6.0, 7.0)
ob_window_011.lineart.crease_threshold = 0.0
ob_window_010.parent = ob_windows_001
ob_window_010.location = (-10.25, -6.0, 7.0)
ob_window_010.lineart.crease_threshold = 0.0
ob_window_009.parent = ob_windows_001
ob_window_009.location = (-10.25, 4.768e-07, 7.0)
ob_window_009.lineart.crease_threshold = 0.0
ob_windows.location = (0.0, 0.0, 0.0)
ob_windows.empty_image_offset = (0.0, 0.0)
ob_windows.lineart.crease_threshold = 0.0
ob_window.parent = ob_windows
ob_window.location = (-10.25, 4.768e-07, 7.0)
ob_window.lineart.crease_threshold = 0.0
ob_window_001.parent = ob_windows
ob_window_001.location = (-10.25, -6.0, 7.0)
ob_window_001.lineart.crease_threshold = 0.0
ob_window_002.parent = ob_windows
ob_window_002.location = (-10.25, 6.0, 7.0)
ob_window_002.lineart.crease_threshold = 0.0
ob_window_008.parent = ob_windows
ob_window_008.location = (-10.25, 6.0, 15.0)
ob_window_008.lineart.crease_threshold = 0.0
ob_window_007.parent = ob_windows
ob_window_007.location = (-10.25, -6.0, 15.0)
ob_window_007.lineart.crease_threshold = 0.0
ob_window_006.parent = ob_windows
ob_window_006.location = (-10.25, 4.768e-07, 15.0)
ob_window_006.lineart.crease_threshold = 0.0
ob_window_005.parent = ob_windows
ob_window_005.location = (-10.25, 6.0, 11.0)
ob_window_005.lineart.crease_threshold = 0.0
ob_window_004.parent = ob_windows
ob_window_004.location = (-10.25, -6.0, 11.0)
ob_window_004.lineart.crease_threshold = 0.0
ob_window_003.parent = ob_windows
ob_window_003.location = (-10.25, 4.768e-07, 11.0)
ob_window_003.lineart.crease_threshold = 0.0
ob_building.location = (0.0, 0.0, 1.0)
ob_building.scale = (5.0, 5.0, 1.0)
ob_building.lineart.crease_threshold = 0.0

# ---- collection membership
col_collection_1.objects.link(ob_sidewalk)
col_collection_1.objects.link(ob_windows_003)
col_collection_1.objects.link(ob_window_035)
col_collection_1.objects.link(ob_window_034)
col_collection_1.objects.link(ob_window_033)
col_collection_1.objects.link(ob_window_032)
col_collection_1.objects.link(ob_window_031)
col_collection_1.objects.link(ob_window_030)
col_collection_1.objects.link(ob_window_029)
col_collection_1.objects.link(ob_window_028)
col_collection_1.objects.link(ob_window_027)
col_collection_1.objects.link(ob_windows_002)
col_collection_1.objects.link(ob_window_026)
col_collection_1.objects.link(ob_window_025)
col_collection_1.objects.link(ob_window_024)
col_collection_1.objects.link(ob_window_023)
col_collection_1.objects.link(ob_window_022)
col_collection_1.objects.link(ob_window_021)
col_collection_1.objects.link(ob_window_020)
col_collection_1.objects.link(ob_window_019)
col_collection_1.objects.link(ob_window_018)
col_collection_1.objects.link(ob_windows_001)
col_collection_1.objects.link(ob_window_017)
col_collection_1.objects.link(ob_window_016)
col_collection_1.objects.link(ob_window_015)
col_collection_1.objects.link(ob_window_014)
col_collection_1.objects.link(ob_window_013)
col_collection_1.objects.link(ob_window_012)
col_collection_1.objects.link(ob_window_011)
col_collection_1.objects.link(ob_window_010)
col_collection_1.objects.link(ob_window_009)
col_collection_1.objects.link(ob_windows)
col_collection_1.objects.link(ob_window)
col_collection_1.objects.link(ob_window_001)
col_collection_1.objects.link(ob_window_002)
col_collection_1.objects.link(ob_window_008)
col_collection_1.objects.link(ob_window_007)
col_collection_1.objects.link(ob_window_006)
col_collection_1.objects.link(ob_window_005)
col_collection_1.objects.link(ob_window_004)
col_collection_1.objects.link(ob_window_003)
col_collection_1.objects.link(ob_building)

# ---- scene / render settings (as saved in the file)
scene.frame_start = 1; scene.frame_end = 250; scene.frame_set(1)
scene.render.engine = 'BLENDER_EEVEE_NEXT'
scene.render.resolution_percentage = 50
scene.render.dither_intensity = 0.0
scene.cycles.use_denoising = False
scene.cycles.samples = 128
scene.cycles.sampling_pattern = 'TABULATED_SOBOL'
scene.cycles.light_sampling_threshold = 0.0
scene.cycles.use_adaptive_sampling = False
scene.cycles.use_light_tree = False
scene.cycles.blur_glossy = 0.0
scene.cycles.sample_clamp_indirect = 0.0
scene.view_settings.view_transform = 'Standard'
bpy.context.view_layer.update()

# ---- added for rendering (the .blend has no active camera and no usable light): camera, sun
cam_auto = bpy.data.cameras.new('AutoCamera')
cam_auto.lens = 50.0
cam_auto.sensor_width = 36.0
cam_auto.clip_end = 1000.0
ob_auto_camera = bpy.data.objects.new('AutoCamera', cam_auto)
scene.collection.objects.link(ob_auto_camera)
ob_auto_camera.location = (40.575, -48.6901, 42.4475)
ob_auto_camera.rotation_euler = (1.09748, -7.21219e-08, 0.694738)
scene.camera = ob_auto_camera
light_auto_sun = bpy.data.lights.new('AutoSun', 'SUN')
light_auto_sun.energy = 3.0
light_auto_sun.angle = 0.0523599
ob_auto_sun = bpy.data.objects.new('AutoSun', light_auto_sun)
scene.collection.objects.link(ob_auto_sun)
ob_auto_sun.rotation_euler = (0.872665, 0.174533, 0.523599)
bpy.context.view_layer.update()
